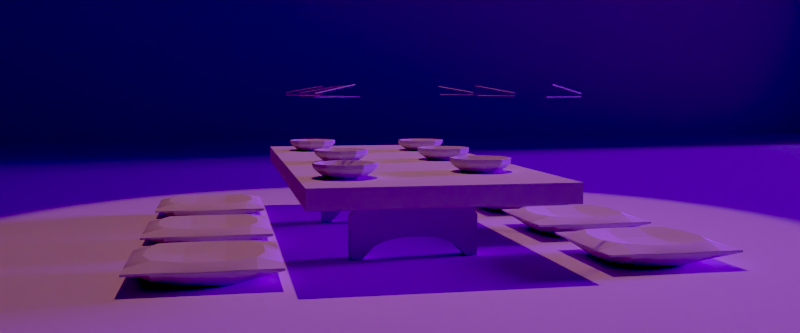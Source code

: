# Source: RenderSketchGame-RyanGreen-0715.blend  (saved by Blender 2.71.0; exported with 4.5.12 LTS)
import bpy
from mathutils import Matrix  # noqa: F401  (used for matrix-valued properties, if any)

bpy.ops.wm.read_factory_settings(use_empty=True)
scene = bpy.context.scene
scene.name = 'Scene'

# ---- collections
col_collection_1 = bpy.data.collections.new('Collection 1'); scene.collection.children.link(col_collection_1)

# ---- materials (node trees are filled in below, after node groups)
mat_material = bpy.data.materials.new('Material')
mat_material.alpha_threshold = 0.0
mat_material.roughness = 0.5
mat_material.line_color = (0.0, 0.0, 0.0, 1.0)

# ---- material node trees
mat_material.use_nodes = True; mat_material.node_tree.nodes.clear()
_N = mat_material.node_tree.nodes; _L = mat_material.node_tree.links
n0 = _N.new('ShaderNodeOutputMaterial'); n0.name = 'Material Output'; n0.location = (300, 300)
n1 = _N.new('ShaderNodeBsdfDiffuse'); n1.name = 'Diffuse BSDF'; n1.location = (10, 300)
_L.new(n1.outputs[0], n0.inputs[0])
n0.is_active_output = True

# ---- world
world_world = bpy.data.worlds.new('World'); scene.world = world_world
world_world.use_nodes = True; world_world.node_tree.nodes.clear()
_N = world_world.node_tree.nodes; _L = world_world.node_tree.links
n0 = _N.new('ShaderNodeOutputWorld'); n0.name = 'World Output'; n0.location = (300, 300)
n1 = _N.new('ShaderNodeBackground'); n1.name = 'Background'; n1.location = (10, 300)
n2 = _N.new('ShaderNodeRGB'); n2.name = 'RGB'; n2.location = (-180, 300)
n2.outputs[0].default_value = (0.2667, 0.323, 0.5, 1.0)
_L.new(n1.outputs[0], n0.inputs[0])
_L.new(n2.outputs[0], n1.inputs[0])
n0.is_active_output = True
world_world.color = (0.05088, 0.05088, 0.05088)
world_world.use_sun_shadow = False
world_world.sun_shadow_jitter_overblur = 0.0
world_world.cycles.sampling_method = 'MANUAL'
world_world.cycles.sample_map_resolution = 256

# ---- cameras
cam_camera = bpy.data.cameras.new('Camera')
cam_camera.clip_end = 100.0
cam_camera.lens = 35.0
cam_camera.sensor_width = 32.0
cam_camera.sensor_height = 18.0
cam_camera.ortho_scale = 7.314
cam_camera.dof.focus_distance = 0.0

# ---- lights
light_spot = bpy.data.lights.new('Spot', 'SPOT')
light_spot.color = (1.0, 0.4051, 0.3094)
light_spot.transmission_factor = 0.0
light_spot.energy = 1000.0
light_spot.shadow_buffer_clip_start = 0.5
light_spot.shadow_soft_size = 0.1
light_spot.shadow_maximum_resolution = 0.006
light_spot.use_absolute_resolution = True
light_spot.cycles.use_multiple_importance_sampling = False
light_lamp = bpy.data.lights.new('Lamp', 'SUN')
light_lamp.color = (0.04625, 0.004937, 0.2529)
light_lamp.transmission_factor = 0.0
light_lamp.cutoff_distance = 30.0
light_lamp.angle = 0.1993
light_lamp.energy = 30.0
light_lamp.shadow_buffer_clip_start = 1.001
light_lamp.shadow_soft_size = 0.1
light_lamp.shadow_cascade_max_distance = 1000.0
light_lamp.cycles.use_multiple_importance_sampling = False

# ---- meshes
me_cube_022 = bpy.data.meshes.new('Cube.022')
me_cube_022.from_pydata([(-1.0, -1.0, -1.0), (-1.0, 1.0, -1.0), (1.0, 1.0, -1.0), (1.0, -1.0, -1.0), (-1.0, -1.0, 1.0), (-1.0, 1.0, 1.0), (1.0, 1.0, 1.0), (1.0, -1.0, 1.0)], [], [(4, 5, 1, 0), (5, 6, 2, 1), (6, 7, 3, 2), (7, 4, 0, 3), (0, 1, 2, 3), (7, 6, 5, 4)])
me_cube_022.use_remesh_preserve_volume = False
me_cube_022.use_remesh_preserve_attributes = False
me_cube_022.use_mirror_vertex_groups = False
me_cube_022.update()
me_cube_021 = bpy.data.meshes.new('Cube.021')
me_cube_021.from_pydata([(-1.0, -1.0, -1.0), (-1.0, 1.0, -1.0), (1.0, 1.0, -1.0), (1.0, -1.0, -1.0), (-1.0, -1.0, 1.0), (-1.0, 1.0, 1.0), (1.0, 1.0, 1.0), (1.0, -1.0, 1.0)], [], [(4, 5, 1, 0), (5, 6, 2, 1), (6, 7, 3, 2), (7, 4, 0, 3), (0, 1, 2, 3), (7, 6, 5, 4)])
me_cube_021.use_remesh_preserve_volume = False
me_cube_021.use_remesh_preserve_attributes = False
me_cube_021.use_mirror_vertex_groups = False
me_cube_021.update()
me_cube_020 = bpy.data.meshes.new('Cube.020')
me_cube_020.from_pydata([(-1.0, -1.0, -1.0), (-1.0, 1.0, -1.0), (1.0, 1.0, -1.0), (1.0, -1.0, -1.0), (-1.0, -1.0, 1.0), (-1.0, 1.0, 1.0), (1.0, 1.0, 1.0), (1.0, -1.0, 1.0)], [], [(4, 5, 1, 0), (5, 6, 2, 1), (6, 7, 3, 2), (7, 4, 0, 3), (0, 1, 2, 3), (7, 6, 5, 4)])
me_cube_020.use_remesh_preserve_volume = False
me_cube_020.use_remesh_preserve_attributes = False
me_cube_020.use_mirror_vertex_groups = False
me_cube_020.update()
me_cube_019 = bpy.data.meshes.new('Cube.019')
me_cube_019.from_pydata([(-1.0, -1.0, -1.0), (-1.0, 1.0, -1.0), (1.0, 1.0, -1.0), (1.0, -1.0, -1.0), (-1.0, -1.0, 1.0), (-1.0, 1.0, 1.0), (1.0, 1.0, 1.0), (1.0, -1.0, 1.0)], [], [(4, 5, 1, 0), (5, 6, 2, 1), (6, 7, 3, 2), (7, 4, 0, 3), (0, 1, 2, 3), (7, 6, 5, 4)])
me_cube_019.use_remesh_preserve_volume = False
me_cube_019.use_remesh_preserve_attributes = False
me_cube_019.use_mirror_vertex_groups = False
me_cube_019.update()
me_cube_018 = bpy.data.meshes.new('Cube.018')
me_cube_018.from_pydata([(-1.0, -1.0, -1.0), (-1.0, 1.0, -1.0), (1.0, 1.0, -1.0), (1.0, -1.0, -1.0), (-1.0, -1.0, 1.0), (-1.0, 1.0, 1.0), (1.0, 1.0, 1.0), (1.0, -1.0, 1.0)], [], [(4, 5, 1, 0), (5, 6, 2, 1), (6, 7, 3, 2), (7, 4, 0, 3), (0, 1, 2, 3), (7, 6, 5, 4)])
me_cube_018.use_remesh_preserve_volume = False
me_cube_018.use_remesh_preserve_attributes = False
me_cube_018.use_mirror_vertex_groups = False
me_cube_018.update()
me_cube_017 = bpy.data.meshes.new('Cube.017')
me_cube_017.from_pydata([(-1.0, -1.0, -1.0), (-1.0, 1.0, -1.0), (1.0, 1.0, -1.0), (1.0, -1.0, -1.0), (-1.0, -1.0, 1.0), (-1.0, 1.0, 1.0), (1.0, 1.0, 1.0), (1.0, -1.0, 1.0)], [], [(4, 5, 1, 0), (5, 6, 2, 1), (6, 7, 3, 2), (7, 4, 0, 3), (0, 1, 2, 3), (7, 6, 5, 4)])
me_cube_017.use_remesh_preserve_volume = False
me_cube_017.use_remesh_preserve_attributes = False
me_cube_017.use_mirror_vertex_groups = False
me_cube_017.update()
me_cube_016 = bpy.data.meshes.new('Cube.016')
me_cube_016.from_pydata([(-1.0, -1.0, -1.0), (-1.0, 1.0, -1.0), (1.0, 1.0, -1.0), (1.0, -1.0, -1.0), (-1.0, -1.0, 1.0), (-1.0, 1.0, 1.0), (1.0, 1.0, 1.0), (1.0, -1.0, 1.0)], [], [(4, 5, 1, 0), (5, 6, 2, 1), (6, 7, 3, 2), (7, 4, 0, 3), (0, 1, 2, 3), (7, 6, 5, 4)])
me_cube_016.use_remesh_preserve_volume = False
me_cube_016.use_remesh_preserve_attributes = False
me_cube_016.use_mirror_vertex_groups = False
me_cube_016.update()
me_cube_015 = bpy.data.meshes.new('Cube.015')
me_cube_015.from_pydata([(-1.0, -1.0, -1.0), (-1.0, 1.0, -1.0), (1.0, 1.0, -1.0), (1.0, -1.0, -1.0), (-1.0, -1.0, 1.0), (-1.0, 1.0, 1.0), (1.0, 1.0, 1.0), (1.0, -1.0, 1.0)], [], [(4, 5, 1, 0), (5, 6, 2, 1), (6, 7, 3, 2), (7, 4, 0, 3), (0, 1, 2, 3), (7, 6, 5, 4)])
me_cube_015.use_remesh_preserve_volume = False
me_cube_015.use_remesh_preserve_attributes = False
me_cube_015.use_mirror_vertex_groups = False
me_cube_015.update()
me_cube_014 = bpy.data.meshes.new('Cube.014')
me_cube_014.from_pydata([(-1.0, -1.0, -1.0), (-1.0, 1.0, -1.0), (1.0, 1.0, -1.0), (1.0, -1.0, -1.0), (-1.0, -1.0, 1.0), (-1.0, 1.0, 1.0), (1.0, 1.0, 1.0), (1.0, -1.0, 1.0)], [], [(4, 5, 1, 0), (5, 6, 2, 1), (6, 7, 3, 2), (7, 4, 0, 3), (0, 1, 2, 3), (7, 6, 5, 4)])
me_cube_014.use_remesh_preserve_volume = False
me_cube_014.use_remesh_preserve_attributes = False
me_cube_014.use_mirror_vertex_groups = False
me_cube_014.update()
me_cube_013 = bpy.data.meshes.new('Cube.013')
me_cube_013.from_pydata([(-1.0, -1.0, -1.0), (-1.0, 1.0, -1.0), (1.0, 1.0, -1.0), (1.0, -1.0, -1.0), (-1.0, -1.0, 1.0), (-1.0, 1.0, 1.0), (1.0, 1.0, 1.0), (1.0, -1.0, 1.0)], [], [(4, 5, 1, 0), (5, 6, 2, 1), (6, 7, 3, 2), (7, 4, 0, 3), (0, 1, 2, 3), (7, 6, 5, 4)])
me_cube_013.use_remesh_preserve_volume = False
me_cube_013.use_remesh_preserve_attributes = False
me_cube_013.use_mirror_vertex_groups = False
me_cube_013.update()
me_cube_012 = bpy.data.meshes.new('Cube.012')
me_cube_012.from_pydata([(-1.0, -1.0, -1.0), (-1.0, 1.0, -1.0), (1.0, 1.0, -1.0), (1.0, -1.0, -1.0), (-1.0, -1.0, 1.0), (-1.0, 1.0, 1.0), (1.0, 1.0, 1.0), (1.0, -1.0, 1.0)], [], [(4, 5, 1, 0), (5, 6, 2, 1), (6, 7, 3, 2), (7, 4, 0, 3), (0, 1, 2, 3), (7, 6, 5, 4)])
me_cube_012.use_remesh_preserve_volume = False
me_cube_012.use_remesh_preserve_attributes = False
me_cube_012.use_mirror_vertex_groups = False
me_cube_012.update()
me_cube_011 = bpy.data.meshes.new('Cube.011')
me_cube_011.from_pydata([(-1.0, -1.0, -1.0), (-1.0, 1.0, -1.0), (1.0, 1.0, -1.0), (1.0, -1.0, -1.0), (-1.0, -1.0, 1.0), (-1.0, 1.0, 1.0), (1.0, 1.0, 1.0), (1.0, -1.0, 1.0)], [], [(4, 5, 1, 0), (5, 6, 2, 1), (6, 7, 3, 2), (7, 4, 0, 3), (0, 1, 2, 3), (7, 6, 5, 4)])
me_cube_011.use_remesh_preserve_volume = False
me_cube_011.use_remesh_preserve_attributes = False
me_cube_011.use_mirror_vertex_groups = False
me_cube_011.update()
me_cylinder_005 = bpy.data.meshes.new('Cylinder.005')
me_cylinder_005.from_pydata([(-2.639e-08, 0.6104, -0.2238), (-7.105e-15, 1.0, 0.2238), (0.33, 0.5135, -0.2238), (0.5406, 0.8413, 0.2238), (0.5552, 0.2536, -0.2238), (0.9096, 0.4154, 0.2238), (0.6041, -0.08686, -0.2238), (0.9898, -0.1423, 0.2238), (0.4613, -0.3997, -0.2238), (0.7557, -0.6549, 0.2238), (0.172, -0.5856, -0.2238), (0.2817, -0.9595, 0.2238), (-0.172, -0.5856, -0.2238), (-0.2817, -0.9595, 0.2238), (-0.4613, -0.3997, -0.2238), (-0.7557, -0.6549, 0.2238), (-0.6041, -0.08686, -0.2238), (-0.9898, -0.1423, 0.2238), (-0.5552, 0.2536, -0.2238), (-0.9096, 0.4154, 0.2238), (-0.33, 0.5135, -0.2238), (-0.5406, 0.8413, 0.2238), (-2.415e-08, 0.6435, -0.1826), (-1.863e-08, 0.725, -0.1311), (-1.167e-08, 0.8277, -0.06502), (-5.111e-09, 0.9245, 0.01267), (-7.739e-10, 0.9886, 0.09224), (-7.105e-15, 1.0, 0.1598), (0.5406, 0.8413, 0.1598), (0.5345, 0.8316, 0.09224), (0.4998, 0.7778, 0.01267), (0.4475, 0.6963, -0.06502), (0.3919, 0.6099, -0.1311), (0.3479, 0.5414, -0.1826), (0.9096, 0.4154, 0.1598), (0.8992, 0.4107, 0.09224), (0.841, 0.3841, 0.01267), (0.7529, 0.3438, -0.06502), (0.6595, 0.3012, -0.1311), (0.5854, 0.2673, -0.1826), (0.9898, -0.1423, 0.1598), (0.9785, -0.1407, 0.09224), (0.9151, -0.1316, 0.01267), (0.8192, -0.1178, -0.06502), (0.7176, -0.1032, -0.1311), (0.637, -0.09158, -0.1826), (0.7557, -0.6549, 0.1598), (0.7471, -0.6474, 0.09224), (0.6987, -0.6054, 0.01267), (0.6255, -0.542, -0.06502), (0.5479, -0.4748, -0.1311), (0.4863, -0.4214, -0.1826), (0.2817, -0.9595, 0.1598), (0.2785, -0.9485, 0.09224), (0.2605, -0.8871, 0.01267), (0.2332, -0.7941, -0.06502), (0.2042, -0.6956, -0.1311), (0.1813, -0.6174, -0.1826), (-0.2817, -0.9595, 0.1598), (-0.2785, -0.9485, 0.09224), (-0.2605, -0.8871, 0.01267), (-0.2332, -0.7941, -0.06502), (-0.2042, -0.6956, -0.1311), (-0.1813, -0.6174, -0.1826), (-0.7557, -0.6549, 0.1598), (-0.7471, -0.6474, 0.09224), (-0.6987, -0.6054, 0.01267), (-0.6255, -0.542, -0.06502), (-0.5479, -0.4748, -0.1311), (-0.4863, -0.4214, -0.1826), (-0.9898, -0.1423, 0.1598), (-0.9785, -0.1407, 0.09224), (-0.9151, -0.1316, 0.01267), (-0.8192, -0.1178, -0.06502), (-0.7176, -0.1032, -0.1311), (-0.637, -0.09158, -0.1826), (-0.9096, 0.4154, 0.1598), (-0.8992, 0.4107, 0.09224), (-0.841, 0.3841, 0.01267), (-0.7529, 0.3438, -0.06502), (-0.6595, 0.3012, -0.1311), (-0.5854, 0.2673, -0.1826), (-0.5406, 0.8413, 0.1598), (-0.5345, 0.8316, 0.09224), (-0.4998, 0.7778, 0.01267), (-0.4475, 0.6963, -0.06502), (-0.3919, 0.6099, -0.1311), (-0.3479, 0.5414, -0.1826), (-4.764e-09, 0.9201, 0.2238), (0.4974, 0.774, 0.2238), (0.8369, 0.3822, 0.2238), (0.9107, -0.1309, 0.2238), (0.6953, -0.6025, 0.2238), (0.2592, -0.8828, 0.2238), (-0.2592, -0.8828, 0.2238), (-0.6953, -0.6025, 0.2238), (-0.9107, -0.1309, 0.2238), (-0.8369, 0.3822, 0.2238), (-0.4974, 0.774, 0.2238), (-3.184e-08, 0.5945, -0.1845), (0.3214, 0.5001, -0.1845), (0.5408, 0.247, -0.1845), (0.5884, -0.0846, -0.1845), (0.4493, -0.3893, -0.1845), (0.1675, -0.5704, -0.1845), (-0.1675, -0.5704, -0.1845), (-0.4493, -0.3893, -0.1845), (-0.5884, -0.0846, -0.1845), (-0.5408, 0.247, -0.1845), (-0.3214, 0.5001, -0.1845)], [], [(27, 1, 3, 28), (28, 3, 5, 34), (34, 5, 7, 40), (40, 7, 9, 46), (46, 9, 11, 52), (52, 11, 13, 58), (58, 13, 15, 64), (64, 15, 17, 70), (70, 17, 19, 76), (1, 21, 98, 88), (82, 21, 1, 27), (76, 19, 21, 82), (0, 2, 4, 6, 8, 10, 12, 14, 16, 18, 20), (0, 22, 33, 2), (22, 23, 32, 33), (23, 24, 31, 32), (24, 25, 30, 31), (25, 26, 29, 30), (26, 27, 28, 29), (2, 33, 39, 4), (33, 32, 38, 39), (32, 31, 37, 38), (31, 30, 36, 37), (30, 29, 35, 36), (29, 28, 34, 35), (4, 39, 45, 6), (39, 38, 44, 45), (38, 37, 43, 44), (37, 36, 42, 43), (36, 35, 41, 42), (35, 34, 40, 41), (6, 45, 51, 8), (45, 44, 50, 51), (44, 43, 49, 50), (43, 42, 48, 49), (42, 41, 47, 48), (41, 40, 46, 47), (8, 51, 57, 10), (51, 50, 56, 57), (50, 49, 55, 56), (49, 48, 54, 55), (48, 47, 53, 54), (47, 46, 52, 53), (10, 57, 63, 12), (57, 56, 62, 63), (56, 55, 61, 62), (55, 54, 60, 61), (54, 53, 59, 60), (53, 52, 58, 59), (12, 63, 69, 14), (63, 62, 68, 69), (62, 61, 67, 68), (61, 60, 66, 67), (60, 59, 65, 66), (59, 58, 64, 65), (14, 69, 75, 16), (69, 68, 74, 75), (68, 67, 73, 74), (67, 66, 72, 73), (66, 65, 71, 72), (65, 64, 70, 71), (16, 75, 81, 18), (75, 74, 80, 81), (74, 73, 79, 80), (73, 72, 78, 79), (72, 71, 77, 78), (71, 70, 76, 77), (20, 87, 22, 0), (87, 86, 23, 22), (86, 85, 24, 23), (85, 84, 25, 24), (84, 83, 26, 25), (83, 82, 27, 26), (18, 81, 87, 20), (81, 80, 86, 87), (80, 79, 85, 86), (79, 78, 84, 85), (78, 77, 83, 84), (77, 76, 82, 83), (88, 98, 109, 99), (21, 19, 97, 98), (19, 17, 96, 97), (17, 15, 95, 96), (15, 13, 94, 95), (13, 11, 93, 94), (11, 9, 92, 93), (9, 7, 91, 92), (7, 5, 90, 91), (5, 3, 89, 90), (3, 1, 88, 89), (100, 99, 109, 108, 107, 106, 105, 104, 103, 102, 101), (98, 97, 108, 109), (97, 96, 107, 108), (96, 95, 106, 107), (95, 94, 105, 106), (94, 93, 104, 105), (93, 92, 103, 104), (92, 91, 102, 103), (91, 90, 101, 102), (90, 89, 100, 101), (89, 88, 99, 100)])
me_cylinder_005.use_remesh_preserve_volume = False
me_cylinder_005.use_remesh_preserve_attributes = False
me_cylinder_005.use_mirror_vertex_groups = False
me_cylinder_005.update()
me_cylinder_004 = bpy.data.meshes.new('Cylinder.004')
me_cylinder_004.from_pydata([(-2.639e-08, 0.6104, -0.2238), (-7.105e-15, 1.0, 0.2238), (0.33, 0.5135, -0.2238), (0.5406, 0.8413, 0.2238), (0.5552, 0.2536, -0.2238), (0.9096, 0.4154, 0.2238), (0.6041, -0.08686, -0.2238), (0.9898, -0.1423, 0.2238), (0.4613, -0.3997, -0.2238), (0.7557, -0.6549, 0.2238), (0.172, -0.5856, -0.2238), (0.2817, -0.9595, 0.2238), (-0.172, -0.5856, -0.2238), (-0.2817, -0.9595, 0.2238), (-0.4613, -0.3997, -0.2238), (-0.7557, -0.6549, 0.2238), (-0.6041, -0.08686, -0.2238), (-0.9898, -0.1423, 0.2238), (-0.5552, 0.2536, -0.2238), (-0.9096, 0.4154, 0.2238), (-0.33, 0.5135, -0.2238), (-0.5406, 0.8413, 0.2238), (-2.415e-08, 0.6435, -0.1826), (-1.863e-08, 0.725, -0.1311), (-1.167e-08, 0.8277, -0.06502), (-5.111e-09, 0.9245, 0.01267), (-7.739e-10, 0.9886, 0.09224), (-7.105e-15, 1.0, 0.1598), (0.5406, 0.8413, 0.1598), (0.5345, 0.8316, 0.09224), (0.4998, 0.7778, 0.01267), (0.4475, 0.6963, -0.06502), (0.3919, 0.6099, -0.1311), (0.3479, 0.5414, -0.1826), (0.9096, 0.4154, 0.1598), (0.8992, 0.4107, 0.09224), (0.841, 0.3841, 0.01267), (0.7529, 0.3438, -0.06502), (0.6595, 0.3012, -0.1311), (0.5854, 0.2673, -0.1826), (0.9898, -0.1423, 0.1598), (0.9785, -0.1407, 0.09224), (0.9151, -0.1316, 0.01267), (0.8192, -0.1178, -0.06502), (0.7176, -0.1032, -0.1311), (0.637, -0.09158, -0.1826), (0.7557, -0.6549, 0.1598), (0.7471, -0.6474, 0.09224), (0.6987, -0.6054, 0.01267), (0.6255, -0.542, -0.06502), (0.5479, -0.4748, -0.1311), (0.4863, -0.4214, -0.1826), (0.2817, -0.9595, 0.1598), (0.2785, -0.9485, 0.09224), (0.2605, -0.8871, 0.01267), (0.2332, -0.7941, -0.06502), (0.2042, -0.6956, -0.1311), (0.1813, -0.6174, -0.1826), (-0.2817, -0.9595, 0.1598), (-0.2785, -0.9485, 0.09224), (-0.2605, -0.8871, 0.01267), (-0.2332, -0.7941, -0.06502), (-0.2042, -0.6956, -0.1311), (-0.1813, -0.6174, -0.1826), (-0.7557, -0.6549, 0.1598), (-0.7471, -0.6474, 0.09224), (-0.6987, -0.6054, 0.01267), (-0.6255, -0.542, -0.06502), (-0.5479, -0.4748, -0.1311), (-0.4863, -0.4214, -0.1826), (-0.9898, -0.1423, 0.1598), (-0.9785, -0.1407, 0.09224), (-0.9151, -0.1316, 0.01267), (-0.8192, -0.1178, -0.06502), (-0.7176, -0.1032, -0.1311), (-0.637, -0.09158, -0.1826), (-0.9096, 0.4154, 0.1598), (-0.8992, 0.4107, 0.09224), (-0.841, 0.3841, 0.01267), (-0.7529, 0.3438, -0.06502), (-0.6595, 0.3012, -0.1311), (-0.5854, 0.2673, -0.1826), (-0.5406, 0.8413, 0.1598), (-0.5345, 0.8316, 0.09224), (-0.4998, 0.7778, 0.01267), (-0.4475, 0.6963, -0.06502), (-0.3919, 0.6099, -0.1311), (-0.3479, 0.5414, -0.1826), (-4.764e-09, 0.9201, 0.2238), (0.4974, 0.774, 0.2238), (0.8369, 0.3822, 0.2238), (0.9107, -0.1309, 0.2238), (0.6953, -0.6025, 0.2238), (0.2592, -0.8828, 0.2238), (-0.2592, -0.8828, 0.2238), (-0.6953, -0.6025, 0.2238), (-0.9107, -0.1309, 0.2238), (-0.8369, 0.3822, 0.2238), (-0.4974, 0.774, 0.2238), (-3.184e-08, 0.5945, -0.1845), (0.3214, 0.5001, -0.1845), (0.5408, 0.247, -0.1845), (0.5884, -0.0846, -0.1845), (0.4493, -0.3893, -0.1845), (0.1675, -0.5704, -0.1845), (-0.1675, -0.5704, -0.1845), (-0.4493, -0.3893, -0.1845), (-0.5884, -0.0846, -0.1845), (-0.5408, 0.247, -0.1845), (-0.3214, 0.5001, -0.1845)], [], [(27, 1, 3, 28), (28, 3, 5, 34), (34, 5, 7, 40), (40, 7, 9, 46), (46, 9, 11, 52), (52, 11, 13, 58), (58, 13, 15, 64), (64, 15, 17, 70), (70, 17, 19, 76), (1, 21, 98, 88), (82, 21, 1, 27), (76, 19, 21, 82), (0, 2, 4, 6, 8, 10, 12, 14, 16, 18, 20), (0, 22, 33, 2), (22, 23, 32, 33), (23, 24, 31, 32), (24, 25, 30, 31), (25, 26, 29, 30), (26, 27, 28, 29), (2, 33, 39, 4), (33, 32, 38, 39), (32, 31, 37, 38), (31, 30, 36, 37), (30, 29, 35, 36), (29, 28, 34, 35), (4, 39, 45, 6), (39, 38, 44, 45), (38, 37, 43, 44), (37, 36, 42, 43), (36, 35, 41, 42), (35, 34, 40, 41), (6, 45, 51, 8), (45, 44, 50, 51), (44, 43, 49, 50), (43, 42, 48, 49), (42, 41, 47, 48), (41, 40, 46, 47), (8, 51, 57, 10), (51, 50, 56, 57), (50, 49, 55, 56), (49, 48, 54, 55), (48, 47, 53, 54), (47, 46, 52, 53), (10, 57, 63, 12), (57, 56, 62, 63), (56, 55, 61, 62), (55, 54, 60, 61), (54, 53, 59, 60), (53, 52, 58, 59), (12, 63, 69, 14), (63, 62, 68, 69), (62, 61, 67, 68), (61, 60, 66, 67), (60, 59, 65, 66), (59, 58, 64, 65), (14, 69, 75, 16), (69, 68, 74, 75), (68, 67, 73, 74), (67, 66, 72, 73), (66, 65, 71, 72), (65, 64, 70, 71), (16, 75, 81, 18), (75, 74, 80, 81), (74, 73, 79, 80), (73, 72, 78, 79), (72, 71, 77, 78), (71, 70, 76, 77), (20, 87, 22, 0), (87, 86, 23, 22), (86, 85, 24, 23), (85, 84, 25, 24), (84, 83, 26, 25), (83, 82, 27, 26), (18, 81, 87, 20), (81, 80, 86, 87), (80, 79, 85, 86), (79, 78, 84, 85), (78, 77, 83, 84), (77, 76, 82, 83), (88, 98, 109, 99), (21, 19, 97, 98), (19, 17, 96, 97), (17, 15, 95, 96), (15, 13, 94, 95), (13, 11, 93, 94), (11, 9, 92, 93), (9, 7, 91, 92), (7, 5, 90, 91), (5, 3, 89, 90), (3, 1, 88, 89), (100, 99, 109, 108, 107, 106, 105, 104, 103, 102, 101), (98, 97, 108, 109), (97, 96, 107, 108), (96, 95, 106, 107), (95, 94, 105, 106), (94, 93, 104, 105), (93, 92, 103, 104), (92, 91, 102, 103), (91, 90, 101, 102), (90, 89, 100, 101), (89, 88, 99, 100)])
me_cylinder_004.use_remesh_preserve_volume = False
me_cylinder_004.use_remesh_preserve_attributes = False
me_cylinder_004.use_mirror_vertex_groups = False
me_cylinder_004.update()
me_cylinder_003 = bpy.data.meshes.new('Cylinder.003')
me_cylinder_003.from_pydata([(-2.639e-08, 0.6104, -0.2238), (-7.105e-15, 1.0, 0.2238), (0.33, 0.5135, -0.2238), (0.5406, 0.8413, 0.2238), (0.5552, 0.2536, -0.2238), (0.9096, 0.4154, 0.2238), (0.6041, -0.08686, -0.2238), (0.9898, -0.1423, 0.2238), (0.4613, -0.3997, -0.2238), (0.7557, -0.6549, 0.2238), (0.172, -0.5856, -0.2238), (0.2817, -0.9595, 0.2238), (-0.172, -0.5856, -0.2238), (-0.2817, -0.9595, 0.2238), (-0.4613, -0.3997, -0.2238), (-0.7557, -0.6549, 0.2238), (-0.6041, -0.08686, -0.2238), (-0.9898, -0.1423, 0.2238), (-0.5552, 0.2536, -0.2238), (-0.9096, 0.4154, 0.2238), (-0.33, 0.5135, -0.2238), (-0.5406, 0.8413, 0.2238), (-2.415e-08, 0.6435, -0.1826), (-1.863e-08, 0.725, -0.1311), (-1.167e-08, 0.8277, -0.06502), (-5.111e-09, 0.9245, 0.01267), (-7.739e-10, 0.9886, 0.09224), (-7.105e-15, 1.0, 0.1598), (0.5406, 0.8413, 0.1598), (0.5345, 0.8316, 0.09224), (0.4998, 0.7778, 0.01267), (0.4475, 0.6963, -0.06502), (0.3919, 0.6099, -0.1311), (0.3479, 0.5414, -0.1826), (0.9096, 0.4154, 0.1598), (0.8992, 0.4107, 0.09224), (0.841, 0.3841, 0.01267), (0.7529, 0.3438, -0.06502), (0.6595, 0.3012, -0.1311), (0.5854, 0.2673, -0.1826), (0.9898, -0.1423, 0.1598), (0.9785, -0.1407, 0.09224), (0.9151, -0.1316, 0.01267), (0.8192, -0.1178, -0.06502), (0.7176, -0.1032, -0.1311), (0.637, -0.09158, -0.1826), (0.7557, -0.6549, 0.1598), (0.7471, -0.6474, 0.09224), (0.6987, -0.6054, 0.01267), (0.6255, -0.542, -0.06502), (0.5479, -0.4748, -0.1311), (0.4863, -0.4214, -0.1826), (0.2817, -0.9595, 0.1598), (0.2785, -0.9485, 0.09224), (0.2605, -0.8871, 0.01267), (0.2332, -0.7941, -0.06502), (0.2042, -0.6956, -0.1311), (0.1813, -0.6174, -0.1826), (-0.2817, -0.9595, 0.1598), (-0.2785, -0.9485, 0.09224), (-0.2605, -0.8871, 0.01267), (-0.2332, -0.7941, -0.06502), (-0.2042, -0.6956, -0.1311), (-0.1813, -0.6174, -0.1826), (-0.7557, -0.6549, 0.1598), (-0.7471, -0.6474, 0.09224), (-0.6987, -0.6054, 0.01267), (-0.6255, -0.542, -0.06502), (-0.5479, -0.4748, -0.1311), (-0.4863, -0.4214, -0.1826), (-0.9898, -0.1423, 0.1598), (-0.9785, -0.1407, 0.09224), (-0.9151, -0.1316, 0.01267), (-0.8192, -0.1178, -0.06502), (-0.7176, -0.1032, -0.1311), (-0.637, -0.09158, -0.1826), (-0.9096, 0.4154, 0.1598), (-0.8992, 0.4107, 0.09224), (-0.841, 0.3841, 0.01267), (-0.7529, 0.3438, -0.06502), (-0.6595, 0.3012, -0.1311), (-0.5854, 0.2673, -0.1826), (-0.5406, 0.8413, 0.1598), (-0.5345, 0.8316, 0.09224), (-0.4998, 0.7778, 0.01267), (-0.4475, 0.6963, -0.06502), (-0.3919, 0.6099, -0.1311), (-0.3479, 0.5414, -0.1826), (-4.764e-09, 0.9201, 0.2238), (0.4974, 0.774, 0.2238), (0.8369, 0.3822, 0.2238), (0.9107, -0.1309, 0.2238), (0.6953, -0.6025, 0.2238), (0.2592, -0.8828, 0.2238), (-0.2592, -0.8828, 0.2238), (-0.6953, -0.6025, 0.2238), (-0.9107, -0.1309, 0.2238), (-0.8369, 0.3822, 0.2238), (-0.4974, 0.774, 0.2238), (-3.184e-08, 0.5945, -0.1845), (0.3214, 0.5001, -0.1845), (0.5408, 0.247, -0.1845), (0.5884, -0.0846, -0.1845), (0.4493, -0.3893, -0.1845), (0.1675, -0.5704, -0.1845), (-0.1675, -0.5704, -0.1845), (-0.4493, -0.3893, -0.1845), (-0.5884, -0.0846, -0.1845), (-0.5408, 0.247, -0.1845), (-0.3214, 0.5001, -0.1845)], [], [(27, 1, 3, 28), (28, 3, 5, 34), (34, 5, 7, 40), (40, 7, 9, 46), (46, 9, 11, 52), (52, 11, 13, 58), (58, 13, 15, 64), (64, 15, 17, 70), (70, 17, 19, 76), (1, 21, 98, 88), (82, 21, 1, 27), (76, 19, 21, 82), (0, 2, 4, 6, 8, 10, 12, 14, 16, 18, 20), (0, 22, 33, 2), (22, 23, 32, 33), (23, 24, 31, 32), (24, 25, 30, 31), (25, 26, 29, 30), (26, 27, 28, 29), (2, 33, 39, 4), (33, 32, 38, 39), (32, 31, 37, 38), (31, 30, 36, 37), (30, 29, 35, 36), (29, 28, 34, 35), (4, 39, 45, 6), (39, 38, 44, 45), (38, 37, 43, 44), (37, 36, 42, 43), (36, 35, 41, 42), (35, 34, 40, 41), (6, 45, 51, 8), (45, 44, 50, 51), (44, 43, 49, 50), (43, 42, 48, 49), (42, 41, 47, 48), (41, 40, 46, 47), (8, 51, 57, 10), (51, 50, 56, 57), (50, 49, 55, 56), (49, 48, 54, 55), (48, 47, 53, 54), (47, 46, 52, 53), (10, 57, 63, 12), (57, 56, 62, 63), (56, 55, 61, 62), (55, 54, 60, 61), (54, 53, 59, 60), (53, 52, 58, 59), (12, 63, 69, 14), (63, 62, 68, 69), (62, 61, 67, 68), (61, 60, 66, 67), (60, 59, 65, 66), (59, 58, 64, 65), (14, 69, 75, 16), (69, 68, 74, 75), (68, 67, 73, 74), (67, 66, 72, 73), (66, 65, 71, 72), (65, 64, 70, 71), (16, 75, 81, 18), (75, 74, 80, 81), (74, 73, 79, 80), (73, 72, 78, 79), (72, 71, 77, 78), (71, 70, 76, 77), (20, 87, 22, 0), (87, 86, 23, 22), (86, 85, 24, 23), (85, 84, 25, 24), (84, 83, 26, 25), (83, 82, 27, 26), (18, 81, 87, 20), (81, 80, 86, 87), (80, 79, 85, 86), (79, 78, 84, 85), (78, 77, 83, 84), (77, 76, 82, 83), (88, 98, 109, 99), (21, 19, 97, 98), (19, 17, 96, 97), (17, 15, 95, 96), (15, 13, 94, 95), (13, 11, 93, 94), (11, 9, 92, 93), (9, 7, 91, 92), (7, 5, 90, 91), (5, 3, 89, 90), (3, 1, 88, 89), (100, 99, 109, 108, 107, 106, 105, 104, 103, 102, 101), (98, 97, 108, 109), (97, 96, 107, 108), (96, 95, 106, 107), (95, 94, 105, 106), (94, 93, 104, 105), (93, 92, 103, 104), (92, 91, 102, 103), (91, 90, 101, 102), (90, 89, 100, 101), (89, 88, 99, 100)])
me_cylinder_003.use_remesh_preserve_volume = False
me_cylinder_003.use_remesh_preserve_attributes = False
me_cylinder_003.use_mirror_vertex_groups = False
me_cylinder_003.update()
me_cylinder_002 = bpy.data.meshes.new('Cylinder.002')
me_cylinder_002.from_pydata([(-2.639e-08, 0.6104, -0.2238), (-7.105e-15, 1.0, 0.2238), (0.33, 0.5135, -0.2238), (0.5406, 0.8413, 0.2238), (0.5552, 0.2536, -0.2238), (0.9096, 0.4154, 0.2238), (0.6041, -0.08686, -0.2238), (0.9898, -0.1423, 0.2238), (0.4613, -0.3997, -0.2238), (0.7557, -0.6549, 0.2238), (0.172, -0.5856, -0.2238), (0.2817, -0.9595, 0.2238), (-0.172, -0.5856, -0.2238), (-0.2817, -0.9595, 0.2238), (-0.4613, -0.3997, -0.2238), (-0.7557, -0.6549, 0.2238), (-0.6041, -0.08686, -0.2238), (-0.9898, -0.1423, 0.2238), (-0.5552, 0.2536, -0.2238), (-0.9096, 0.4154, 0.2238), (-0.33, 0.5135, -0.2238), (-0.5406, 0.8413, 0.2238), (-2.415e-08, 0.6435, -0.1826), (-1.863e-08, 0.725, -0.1311), (-1.167e-08, 0.8277, -0.06502), (-5.111e-09, 0.9245, 0.01267), (-7.739e-10, 0.9886, 0.09224), (-7.105e-15, 1.0, 0.1598), (0.5406, 0.8413, 0.1598), (0.5345, 0.8316, 0.09224), (0.4998, 0.7778, 0.01267), (0.4475, 0.6963, -0.06502), (0.3919, 0.6099, -0.1311), (0.3479, 0.5414, -0.1826), (0.9096, 0.4154, 0.1598), (0.8992, 0.4107, 0.09224), (0.841, 0.3841, 0.01267), (0.7529, 0.3438, -0.06502), (0.6595, 0.3012, -0.1311), (0.5854, 0.2673, -0.1826), (0.9898, -0.1423, 0.1598), (0.9785, -0.1407, 0.09224), (0.9151, -0.1316, 0.01267), (0.8192, -0.1178, -0.06502), (0.7176, -0.1032, -0.1311), (0.637, -0.09158, -0.1826), (0.7557, -0.6549, 0.1598), (0.7471, -0.6474, 0.09224), (0.6987, -0.6054, 0.01267), (0.6255, -0.542, -0.06502), (0.5479, -0.4748, -0.1311), (0.4863, -0.4214, -0.1826), (0.2817, -0.9595, 0.1598), (0.2785, -0.9485, 0.09224), (0.2605, -0.8871, 0.01267), (0.2332, -0.7941, -0.06502), (0.2042, -0.6956, -0.1311), (0.1813, -0.6174, -0.1826), (-0.2817, -0.9595, 0.1598), (-0.2785, -0.9485, 0.09224), (-0.2605, -0.8871, 0.01267), (-0.2332, -0.7941, -0.06502), (-0.2042, -0.6956, -0.1311), (-0.1813, -0.6174, -0.1826), (-0.7557, -0.6549, 0.1598), (-0.7471, -0.6474, 0.09224), (-0.6987, -0.6054, 0.01267), (-0.6255, -0.542, -0.06502), (-0.5479, -0.4748, -0.1311), (-0.4863, -0.4214, -0.1826), (-0.9898, -0.1423, 0.1598), (-0.9785, -0.1407, 0.09224), (-0.9151, -0.1316, 0.01267), (-0.8192, -0.1178, -0.06502), (-0.7176, -0.1032, -0.1311), (-0.637, -0.09158, -0.1826), (-0.9096, 0.4154, 0.1598), (-0.8992, 0.4107, 0.09224), (-0.841, 0.3841, 0.01267), (-0.7529, 0.3438, -0.06502), (-0.6595, 0.3012, -0.1311), (-0.5854, 0.2673, -0.1826), (-0.5406, 0.8413, 0.1598), (-0.5345, 0.8316, 0.09224), (-0.4998, 0.7778, 0.01267), (-0.4475, 0.6963, -0.06502), (-0.3919, 0.6099, -0.1311), (-0.3479, 0.5414, -0.1826), (-4.764e-09, 0.9201, 0.2238), (0.4974, 0.774, 0.2238), (0.8369, 0.3822, 0.2238), (0.9107, -0.1309, 0.2238), (0.6953, -0.6025, 0.2238), (0.2592, -0.8828, 0.2238), (-0.2592, -0.8828, 0.2238), (-0.6953, -0.6025, 0.2238), (-0.9107, -0.1309, 0.2238), (-0.8369, 0.3822, 0.2238), (-0.4974, 0.774, 0.2238), (-3.184e-08, 0.5945, -0.1845), (0.3214, 0.5001, -0.1845), (0.5408, 0.247, -0.1845), (0.5884, -0.0846, -0.1845), (0.4493, -0.3893, -0.1845), (0.1675, -0.5704, -0.1845), (-0.1675, -0.5704, -0.1845), (-0.4493, -0.3893, -0.1845), (-0.5884, -0.0846, -0.1845), (-0.5408, 0.247, -0.1845), (-0.3214, 0.5001, -0.1845)], [], [(27, 1, 3, 28), (28, 3, 5, 34), (34, 5, 7, 40), (40, 7, 9, 46), (46, 9, 11, 52), (52, 11, 13, 58), (58, 13, 15, 64), (64, 15, 17, 70), (70, 17, 19, 76), (1, 21, 98, 88), (82, 21, 1, 27), (76, 19, 21, 82), (0, 2, 4, 6, 8, 10, 12, 14, 16, 18, 20), (0, 22, 33, 2), (22, 23, 32, 33), (23, 24, 31, 32), (24, 25, 30, 31), (25, 26, 29, 30), (26, 27, 28, 29), (2, 33, 39, 4), (33, 32, 38, 39), (32, 31, 37, 38), (31, 30, 36, 37), (30, 29, 35, 36), (29, 28, 34, 35), (4, 39, 45, 6), (39, 38, 44, 45), (38, 37, 43, 44), (37, 36, 42, 43), (36, 35, 41, 42), (35, 34, 40, 41), (6, 45, 51, 8), (45, 44, 50, 51), (44, 43, 49, 50), (43, 42, 48, 49), (42, 41, 47, 48), (41, 40, 46, 47), (8, 51, 57, 10), (51, 50, 56, 57), (50, 49, 55, 56), (49, 48, 54, 55), (48, 47, 53, 54), (47, 46, 52, 53), (10, 57, 63, 12), (57, 56, 62, 63), (56, 55, 61, 62), (55, 54, 60, 61), (54, 53, 59, 60), (53, 52, 58, 59), (12, 63, 69, 14), (63, 62, 68, 69), (62, 61, 67, 68), (61, 60, 66, 67), (60, 59, 65, 66), (59, 58, 64, 65), (14, 69, 75, 16), (69, 68, 74, 75), (68, 67, 73, 74), (67, 66, 72, 73), (66, 65, 71, 72), (65, 64, 70, 71), (16, 75, 81, 18), (75, 74, 80, 81), (74, 73, 79, 80), (73, 72, 78, 79), (72, 71, 77, 78), (71, 70, 76, 77), (20, 87, 22, 0), (87, 86, 23, 22), (86, 85, 24, 23), (85, 84, 25, 24), (84, 83, 26, 25), (83, 82, 27, 26), (18, 81, 87, 20), (81, 80, 86, 87), (80, 79, 85, 86), (79, 78, 84, 85), (78, 77, 83, 84), (77, 76, 82, 83), (88, 98, 109, 99), (21, 19, 97, 98), (19, 17, 96, 97), (17, 15, 95, 96), (15, 13, 94, 95), (13, 11, 93, 94), (11, 9, 92, 93), (9, 7, 91, 92), (7, 5, 90, 91), (5, 3, 89, 90), (3, 1, 88, 89), (100, 99, 109, 108, 107, 106, 105, 104, 103, 102, 101), (98, 97, 108, 109), (97, 96, 107, 108), (96, 95, 106, 107), (95, 94, 105, 106), (94, 93, 104, 105), (93, 92, 103, 104), (92, 91, 102, 103), (91, 90, 101, 102), (90, 89, 100, 101), (89, 88, 99, 100)])
me_cylinder_002.use_remesh_preserve_volume = False
me_cylinder_002.use_remesh_preserve_attributes = False
me_cylinder_002.use_mirror_vertex_groups = False
me_cylinder_002.update()
me_cylinder_001 = bpy.data.meshes.new('Cylinder.001')
me_cylinder_001.from_pydata([(-2.639e-08, 0.6104, -0.2238), (-7.105e-15, 1.0, 0.2238), (0.33, 0.5135, -0.2238), (0.5406, 0.8413, 0.2238), (0.5552, 0.2536, -0.2238), (0.9096, 0.4154, 0.2238), (0.6041, -0.08686, -0.2238), (0.9898, -0.1423, 0.2238), (0.4613, -0.3997, -0.2238), (0.7557, -0.6549, 0.2238), (0.172, -0.5856, -0.2238), (0.2817, -0.9595, 0.2238), (-0.172, -0.5856, -0.2238), (-0.2817, -0.9595, 0.2238), (-0.4613, -0.3997, -0.2238), (-0.7557, -0.6549, 0.2238), (-0.6041, -0.08686, -0.2238), (-0.9898, -0.1423, 0.2238), (-0.5552, 0.2536, -0.2238), (-0.9096, 0.4154, 0.2238), (-0.33, 0.5135, -0.2238), (-0.5406, 0.8413, 0.2238), (-2.415e-08, 0.6435, -0.1826), (-1.863e-08, 0.725, -0.1311), (-1.167e-08, 0.8277, -0.06502), (-5.111e-09, 0.9245, 0.01267), (-7.739e-10, 0.9886, 0.09224), (-7.105e-15, 1.0, 0.1598), (0.5406, 0.8413, 0.1598), (0.5345, 0.8316, 0.09224), (0.4998, 0.7778, 0.01267), (0.4475, 0.6963, -0.06502), (0.3919, 0.6099, -0.1311), (0.3479, 0.5414, -0.1826), (0.9096, 0.4154, 0.1598), (0.8992, 0.4107, 0.09224), (0.841, 0.3841, 0.01267), (0.7529, 0.3438, -0.06502), (0.6595, 0.3012, -0.1311), (0.5854, 0.2673, -0.1826), (0.9898, -0.1423, 0.1598), (0.9785, -0.1407, 0.09224), (0.9151, -0.1316, 0.01267), (0.8192, -0.1178, -0.06502), (0.7176, -0.1032, -0.1311), (0.637, -0.09158, -0.1826), (0.7557, -0.6549, 0.1598), (0.7471, -0.6474, 0.09224), (0.6987, -0.6054, 0.01267), (0.6255, -0.542, -0.06502), (0.5479, -0.4748, -0.1311), (0.4863, -0.4214, -0.1826), (0.2817, -0.9595, 0.1598), (0.2785, -0.9485, 0.09224), (0.2605, -0.8871, 0.01267), (0.2332, -0.7941, -0.06502), (0.2042, -0.6956, -0.1311), (0.1813, -0.6174, -0.1826), (-0.2817, -0.9595, 0.1598), (-0.2785, -0.9485, 0.09224), (-0.2605, -0.8871, 0.01267), (-0.2332, -0.7941, -0.06502), (-0.2042, -0.6956, -0.1311), (-0.1813, -0.6174, -0.1826), (-0.7557, -0.6549, 0.1598), (-0.7471, -0.6474, 0.09224), (-0.6987, -0.6054, 0.01267), (-0.6255, -0.542, -0.06502), (-0.5479, -0.4748, -0.1311), (-0.4863, -0.4214, -0.1826), (-0.9898, -0.1423, 0.1598), (-0.9785, -0.1407, 0.09224), (-0.9151, -0.1316, 0.01267), (-0.8192, -0.1178, -0.06502), (-0.7176, -0.1032, -0.1311), (-0.637, -0.09158, -0.1826), (-0.9096, 0.4154, 0.1598), (-0.8992, 0.4107, 0.09224), (-0.841, 0.3841, 0.01267), (-0.7529, 0.3438, -0.06502), (-0.6595, 0.3012, -0.1311), (-0.5854, 0.2673, -0.1826), (-0.5406, 0.8413, 0.1598), (-0.5345, 0.8316, 0.09224), (-0.4998, 0.7778, 0.01267), (-0.4475, 0.6963, -0.06502), (-0.3919, 0.6099, -0.1311), (-0.3479, 0.5414, -0.1826), (-4.764e-09, 0.9201, 0.2238), (0.4974, 0.774, 0.2238), (0.8369, 0.3822, 0.2238), (0.9107, -0.1309, 0.2238), (0.6953, -0.6025, 0.2238), (0.2592, -0.8828, 0.2238), (-0.2592, -0.8828, 0.2238), (-0.6953, -0.6025, 0.2238), (-0.9107, -0.1309, 0.2238), (-0.8369, 0.3822, 0.2238), (-0.4974, 0.774, 0.2238), (-3.184e-08, 0.5945, -0.1845), (0.3214, 0.5001, -0.1845), (0.5408, 0.247, -0.1845), (0.5884, -0.0846, -0.1845), (0.4493, -0.3893, -0.1845), (0.1675, -0.5704, -0.1845), (-0.1675, -0.5704, -0.1845), (-0.4493, -0.3893, -0.1845), (-0.5884, -0.0846, -0.1845), (-0.5408, 0.247, -0.1845), (-0.3214, 0.5001, -0.1845)], [], [(27, 1, 3, 28), (28, 3, 5, 34), (34, 5, 7, 40), (40, 7, 9, 46), (46, 9, 11, 52), (52, 11, 13, 58), (58, 13, 15, 64), (64, 15, 17, 70), (70, 17, 19, 76), (1, 21, 98, 88), (82, 21, 1, 27), (76, 19, 21, 82), (0, 2, 4, 6, 8, 10, 12, 14, 16, 18, 20), (0, 22, 33, 2), (22, 23, 32, 33), (23, 24, 31, 32), (24, 25, 30, 31), (25, 26, 29, 30), (26, 27, 28, 29), (2, 33, 39, 4), (33, 32, 38, 39), (32, 31, 37, 38), (31, 30, 36, 37), (30, 29, 35, 36), (29, 28, 34, 35), (4, 39, 45, 6), (39, 38, 44, 45), (38, 37, 43, 44), (37, 36, 42, 43), (36, 35, 41, 42), (35, 34, 40, 41), (6, 45, 51, 8), (45, 44, 50, 51), (44, 43, 49, 50), (43, 42, 48, 49), (42, 41, 47, 48), (41, 40, 46, 47), (8, 51, 57, 10), (51, 50, 56, 57), (50, 49, 55, 56), (49, 48, 54, 55), (48, 47, 53, 54), (47, 46, 52, 53), (10, 57, 63, 12), (57, 56, 62, 63), (56, 55, 61, 62), (55, 54, 60, 61), (54, 53, 59, 60), (53, 52, 58, 59), (12, 63, 69, 14), (63, 62, 68, 69), (62, 61, 67, 68), (61, 60, 66, 67), (60, 59, 65, 66), (59, 58, 64, 65), (14, 69, 75, 16), (69, 68, 74, 75), (68, 67, 73, 74), (67, 66, 72, 73), (66, 65, 71, 72), (65, 64, 70, 71), (16, 75, 81, 18), (75, 74, 80, 81), (74, 73, 79, 80), (73, 72, 78, 79), (72, 71, 77, 78), (71, 70, 76, 77), (20, 87, 22, 0), (87, 86, 23, 22), (86, 85, 24, 23), (85, 84, 25, 24), (84, 83, 26, 25), (83, 82, 27, 26), (18, 81, 87, 20), (81, 80, 86, 87), (80, 79, 85, 86), (79, 78, 84, 85), (78, 77, 83, 84), (77, 76, 82, 83), (88, 98, 109, 99), (21, 19, 97, 98), (19, 17, 96, 97), (17, 15, 95, 96), (15, 13, 94, 95), (13, 11, 93, 94), (11, 9, 92, 93), (9, 7, 91, 92), (7, 5, 90, 91), (5, 3, 89, 90), (3, 1, 88, 89), (100, 99, 109, 108, 107, 106, 105, 104, 103, 102, 101), (98, 97, 108, 109), (97, 96, 107, 108), (96, 95, 106, 107), (95, 94, 105, 106), (94, 93, 104, 105), (93, 92, 103, 104), (92, 91, 102, 103), (91, 90, 101, 102), (90, 89, 100, 101), (89, 88, 99, 100)])
me_cylinder_001.use_remesh_preserve_volume = False
me_cylinder_001.use_remesh_preserve_attributes = False
me_cylinder_001.use_mirror_vertex_groups = False
me_cylinder_001.update()
me_cylinder = bpy.data.meshes.new('Cylinder')
me_cylinder.from_pydata([(-2.639e-08, 0.6104, -0.2238), (-7.105e-15, 1.0, 0.2238), (0.33, 0.5135, -0.2238), (0.5406, 0.8413, 0.2238), (0.5552, 0.2536, -0.2238), (0.9096, 0.4154, 0.2238), (0.6041, -0.08686, -0.2238), (0.9898, -0.1423, 0.2238), (0.4613, -0.3997, -0.2238), (0.7557, -0.6549, 0.2238), (0.172, -0.5856, -0.2238), (0.2817, -0.9595, 0.2238), (-0.172, -0.5856, -0.2238), (-0.2817, -0.9595, 0.2238), (-0.4613, -0.3997, -0.2238), (-0.7557, -0.6549, 0.2238), (-0.6041, -0.08686, -0.2238), (-0.9898, -0.1423, 0.2238), (-0.5552, 0.2536, -0.2238), (-0.9096, 0.4154, 0.2238), (-0.33, 0.5135, -0.2238), (-0.5406, 0.8413, 0.2238), (-2.415e-08, 0.6435, -0.1826), (-1.863e-08, 0.725, -0.1311), (-1.167e-08, 0.8277, -0.06502), (-5.111e-09, 0.9245, 0.01267), (-7.739e-10, 0.9886, 0.09224), (-7.105e-15, 1.0, 0.1598), (0.5406, 0.8413, 0.1598), (0.5345, 0.8316, 0.09224), (0.4998, 0.7778, 0.01267), (0.4475, 0.6963, -0.06502), (0.3919, 0.6099, -0.1311), (0.3479, 0.5414, -0.1826), (0.9096, 0.4154, 0.1598), (0.8992, 0.4107, 0.09224), (0.841, 0.3841, 0.01267), (0.7529, 0.3438, -0.06502), (0.6595, 0.3012, -0.1311), (0.5854, 0.2673, -0.1826), (0.9898, -0.1423, 0.1598), (0.9785, -0.1407, 0.09224), (0.9151, -0.1316, 0.01267), (0.8192, -0.1178, -0.06502), (0.7176, -0.1032, -0.1311), (0.637, -0.09158, -0.1826), (0.7557, -0.6549, 0.1598), (0.7471, -0.6474, 0.09224), (0.6987, -0.6054, 0.01267), (0.6255, -0.542, -0.06502), (0.5479, -0.4748, -0.1311), (0.4863, -0.4214, -0.1826), (0.2817, -0.9595, 0.1598), (0.2785, -0.9485, 0.09224), (0.2605, -0.8871, 0.01267), (0.2332, -0.7941, -0.06502), (0.2042, -0.6956, -0.1311), (0.1813, -0.6174, -0.1826), (-0.2817, -0.9595, 0.1598), (-0.2785, -0.9485, 0.09224), (-0.2605, -0.8871, 0.01267), (-0.2332, -0.7941, -0.06502), (-0.2042, -0.6956, -0.1311), (-0.1813, -0.6174, -0.1826), (-0.7557, -0.6549, 0.1598), (-0.7471, -0.6474, 0.09224), (-0.6987, -0.6054, 0.01267), (-0.6255, -0.542, -0.06502), (-0.5479, -0.4748, -0.1311), (-0.4863, -0.4214, -0.1826), (-0.9898, -0.1423, 0.1598), (-0.9785, -0.1407, 0.09224), (-0.9151, -0.1316, 0.01267), (-0.8192, -0.1178, -0.06502), (-0.7176, -0.1032, -0.1311), (-0.637, -0.09158, -0.1826), (-0.9096, 0.4154, 0.1598), (-0.8992, 0.4107, 0.09224), (-0.841, 0.3841, 0.01267), (-0.7529, 0.3438, -0.06502), (-0.6595, 0.3012, -0.1311), (-0.5854, 0.2673, -0.1826), (-0.5406, 0.8413, 0.1598), (-0.5345, 0.8316, 0.09224), (-0.4998, 0.7778, 0.01267), (-0.4475, 0.6963, -0.06502), (-0.3919, 0.6099, -0.1311), (-0.3479, 0.5414, -0.1826), (-4.764e-09, 0.9201, 0.2238), (0.4974, 0.774, 0.2238), (0.8369, 0.3822, 0.2238), (0.9107, -0.1309, 0.2238), (0.6953, -0.6025, 0.2238), (0.2592, -0.8828, 0.2238), (-0.2592, -0.8828, 0.2238), (-0.6953, -0.6025, 0.2238), (-0.9107, -0.1309, 0.2238), (-0.8369, 0.3822, 0.2238), (-0.4974, 0.774, 0.2238), (-3.184e-08, 0.5945, -0.1845), (0.3214, 0.5001, -0.1845), (0.5408, 0.247, -0.1845), (0.5884, -0.0846, -0.1845), (0.4493, -0.3893, -0.1845), (0.1675, -0.5704, -0.1845), (-0.1675, -0.5704, -0.1845), (-0.4493, -0.3893, -0.1845), (-0.5884, -0.0846, -0.1845), (-0.5408, 0.247, -0.1845), (-0.3214, 0.5001, -0.1845)], [], [(27, 1, 3, 28), (28, 3, 5, 34), (34, 5, 7, 40), (40, 7, 9, 46), (46, 9, 11, 52), (52, 11, 13, 58), (58, 13, 15, 64), (64, 15, 17, 70), (70, 17, 19, 76), (1, 21, 98, 88), (82, 21, 1, 27), (76, 19, 21, 82), (0, 2, 4, 6, 8, 10, 12, 14, 16, 18, 20), (0, 22, 33, 2), (22, 23, 32, 33), (23, 24, 31, 32), (24, 25, 30, 31), (25, 26, 29, 30), (26, 27, 28, 29), (2, 33, 39, 4), (33, 32, 38, 39), (32, 31, 37, 38), (31, 30, 36, 37), (30, 29, 35, 36), (29, 28, 34, 35), (4, 39, 45, 6), (39, 38, 44, 45), (38, 37, 43, 44), (37, 36, 42, 43), (36, 35, 41, 42), (35, 34, 40, 41), (6, 45, 51, 8), (45, 44, 50, 51), (44, 43, 49, 50), (43, 42, 48, 49), (42, 41, 47, 48), (41, 40, 46, 47), (8, 51, 57, 10), (51, 50, 56, 57), (50, 49, 55, 56), (49, 48, 54, 55), (48, 47, 53, 54), (47, 46, 52, 53), (10, 57, 63, 12), (57, 56, 62, 63), (56, 55, 61, 62), (55, 54, 60, 61), (54, 53, 59, 60), (53, 52, 58, 59), (12, 63, 69, 14), (63, 62, 68, 69), (62, 61, 67, 68), (61, 60, 66, 67), (60, 59, 65, 66), (59, 58, 64, 65), (14, 69, 75, 16), (69, 68, 74, 75), (68, 67, 73, 74), (67, 66, 72, 73), (66, 65, 71, 72), (65, 64, 70, 71), (16, 75, 81, 18), (75, 74, 80, 81), (74, 73, 79, 80), (73, 72, 78, 79), (72, 71, 77, 78), (71, 70, 76, 77), (20, 87, 22, 0), (87, 86, 23, 22), (86, 85, 24, 23), (85, 84, 25, 24), (84, 83, 26, 25), (83, 82, 27, 26), (18, 81, 87, 20), (81, 80, 86, 87), (80, 79, 85, 86), (79, 78, 84, 85), (78, 77, 83, 84), (77, 76, 82, 83), (88, 98, 109, 99), (21, 19, 97, 98), (19, 17, 96, 97), (17, 15, 95, 96), (15, 13, 94, 95), (13, 11, 93, 94), (11, 9, 92, 93), (9, 7, 91, 92), (7, 5, 90, 91), (5, 3, 89, 90), (3, 1, 88, 89), (100, 99, 109, 108, 107, 106, 105, 104, 103, 102, 101), (98, 97, 108, 109), (97, 96, 107, 108), (96, 95, 106, 107), (95, 94, 105, 106), (94, 93, 104, 105), (93, 92, 103, 104), (92, 91, 102, 103), (91, 90, 101, 102), (90, 89, 100, 101), (89, 88, 99, 100)])
me_cylinder.use_remesh_preserve_volume = False
me_cylinder.use_remesh_preserve_attributes = False
me_cylinder.use_mirror_vertex_groups = False
me_cylinder.update()
me_cube_010 = bpy.data.meshes.new('Cube.010')
me_cube_010.from_pydata([(-1.0, -1.0, -0.05527), (-1.0, 1.0, -0.05527), (1.0, 1.0, -0.05527), (1.0, -1.0, -0.05527), (-1.0, -1.0, 0.1203), (-1.0, 1.0, 0.1203), (1.0, 1.0, 0.1203), (1.0, -1.0, 0.1203), (-0.6323, 1.0, 0.1203), (0.6323, 1.0, 0.1203), (0.6323, 1.0, -0.05527), (-0.6323, 1.0, -0.05527), (0.6323, -1.0, 0.1203), (-0.6323, -1.0, 0.1203), (-0.6323, -1.0, -0.05527), (0.6323, -1.0, -0.05527), (-1.0, -0.6591, 0.1203), (-1.0, 0.6591, 0.1203), (-1.0, 0.6591, -0.05527), (-1.0, -0.6591, -0.05527), (1.0, 0.6591, 0.1203), (1.0, -0.6591, 0.1203), (1.0, -0.6591, -0.05527), (1.0, 0.6591, -0.05527), (-0.6323, 0.6591, -1.0), (-0.6323, -0.6591, -1.0), (0.6323, 0.6591, -1.0), (0.6323, -0.6591, -1.0), (0.6323, 0.6591, 0.6447), (0.6323, -0.6591, 0.6447), (-0.6323, 0.6591, 0.6447), (-0.6323, -0.6591, 0.6447), (-1.0, 0.2197, 0.1203), (-1.0, -0.2197, 0.1203), (-1.0, -0.2197, -0.05527), (-1.0, 0.2197, -0.05527), (1.0, -0.2197, 0.1203), (1.0, 0.2197, 0.1203), (1.0, 0.2197, -0.05527), (1.0, -0.2197, -0.05527), (-0.6866, -0.2386, -1.327), (-0.6866, 0.2386, -1.327), (0.6866, -0.2386, -1.327), (0.6866, 0.2386, -1.327), (0.7627, -0.265, 0.5636), (0.7627, 0.265, 0.5636), (-0.7627, -0.265, 0.5636), (-0.7627, 0.265, 0.5636), (0.2108, 1.0, 0.1203), (-0.2108, 1.0, 0.1203), (-0.2108, 1.0, -0.05527), (0.2108, 1.0, -0.05527), (-0.2108, -1.0, 0.1203), (0.2108, -1.0, 0.1203), (0.2108, -1.0, -0.05527), (-0.2108, -1.0, -0.05527), (-0.2218, -0.6937, -1.332), (0.2218, -0.6937, -1.332), (-0.2218, 0.6937, -1.332), (0.2218, 0.6937, -1.332), (0.2518, -0.7874, 0.5996), (-0.2518, -0.7874, 0.5996), (0.2518, 0.7874, 0.5996), (-0.2518, 0.7874, 0.5996), (-0.2628, -0.274, -2.061), (0.2628, -0.274, -2.061), (-0.2628, 0.274, -2.061), (0.2628, 0.274, -2.061), (0.2761, -0.2878, 0.1364), (-0.2761, -0.2878, 0.1364), (0.2761, 0.2878, 0.1364), (-0.2761, 0.2878, 0.1364)], [], [(17, 5, 1, 18), (9, 6, 2, 10), (21, 7, 3, 22), (13, 4, 0, 14), (26, 10, 2, 23), (30, 8, 5, 17), (5, 8, 11, 1), (48, 9, 10, 51), (7, 12, 15, 3), (52, 13, 14, 55), (18, 1, 11, 24), (59, 51, 10, 26), (20, 6, 9, 28), (63, 49, 8, 30), (4, 16, 19, 0), (32, 17, 18, 35), (6, 20, 23, 2), (36, 21, 22, 39), (15, 27, 22, 3), (43, 26, 23, 38), (13, 31, 16, 4), (47, 30, 17, 32), (0, 19, 25, 14), (35, 18, 24, 41), (54, 57, 27, 15), (67, 59, 26, 43), (7, 21, 29, 12), (37, 20, 28, 45), (52, 61, 31, 13), (71, 63, 30, 47), (16, 33, 34, 19), (33, 32, 35, 34), (20, 37, 38, 23), (37, 36, 39, 38), (27, 42, 39, 22), (42, 43, 38, 39), (31, 46, 33, 16), (46, 47, 32, 33), (19, 34, 40, 25), (34, 35, 41, 40), (57, 65, 42, 27), (65, 67, 43, 42), (21, 36, 44, 29), (36, 37, 45, 44), (61, 69, 46, 31), (69, 71, 47, 46), (8, 49, 50, 11), (49, 48, 51, 50), (12, 53, 54, 15), (53, 52, 55, 54), (24, 11, 50, 58), (58, 50, 51, 59), (28, 9, 48, 62), (62, 48, 49, 63), (14, 25, 56, 55), (55, 56, 57, 54), (41, 24, 58, 66), (66, 58, 59, 67), (12, 29, 60, 53), (53, 60, 61, 52), (45, 28, 62, 70), (70, 62, 63, 71), (25, 40, 64, 56), (56, 64, 65, 57), (40, 41, 66, 64), (64, 66, 67, 65), (29, 44, 68, 60), (60, 68, 69, 61), (44, 45, 70, 68), (68, 70, 71, 69)])
me_cube_010.polygons.foreach_set('use_smooth', [True] * 70)
me_cube_010.use_remesh_preserve_volume = False
me_cube_010.use_remesh_preserve_attributes = False
me_cube_010.use_mirror_vertex_groups = False
me_cube_010.update()
me_cube_009 = bpy.data.meshes.new('Cube.009')
me_cube_009.from_pydata([(-1.0, -1.0, -0.05527), (-1.0, 1.0, -0.05527), (1.0, 1.0, -0.05527), (1.0, -1.0, -0.05527), (-1.0, -1.0, 0.1203), (-1.0, 1.0, 0.1203), (1.0, 1.0, 0.1203), (1.0, -1.0, 0.1203), (-0.6323, 1.0, 0.1203), (0.6323, 1.0, 0.1203), (0.6323, 1.0, -0.05527), (-0.6323, 1.0, -0.05527), (0.6323, -1.0, 0.1203), (-0.6323, -1.0, 0.1203), (-0.6323, -1.0, -0.05527), (0.6323, -1.0, -0.05527), (-1.0, -0.6591, 0.1203), (-1.0, 0.6591, 0.1203), (-1.0, 0.6591, -0.05527), (-1.0, -0.6591, -0.05527), (1.0, 0.6591, 0.1203), (1.0, -0.6591, 0.1203), (1.0, -0.6591, -0.05527), (1.0, 0.6591, -0.05527), (-0.6323, 0.6591, -1.0), (-0.6323, -0.6591, -1.0), (0.6323, 0.6591, -1.0), (0.6323, -0.6591, -1.0), (0.6323, 0.6591, 0.6447), (0.6323, -0.6591, 0.6447), (-0.6323, 0.6591, 0.6447), (-0.6323, -0.6591, 0.6447), (-1.0, 0.2197, 0.1203), (-1.0, -0.2197, 0.1203), (-1.0, -0.2197, -0.05527), (-1.0, 0.2197, -0.05527), (1.0, -0.2197, 0.1203), (1.0, 0.2197, 0.1203), (1.0, 0.2197, -0.05527), (1.0, -0.2197, -0.05527), (-0.6866, -0.2386, -1.327), (-0.6866, 0.2386, -1.327), (0.6866, -0.2386, -1.327), (0.6866, 0.2386, -1.327), (0.7627, -0.265, 0.5636), (0.7627, 0.265, 0.5636), (-0.7627, -0.265, 0.5636), (-0.7627, 0.265, 0.5636), (0.2108, 1.0, 0.1203), (-0.2108, 1.0, 0.1203), (-0.2108, 1.0, -0.05527), (0.2108, 1.0, -0.05527), (-0.2108, -1.0, 0.1203), (0.2108, -1.0, 0.1203), (0.2108, -1.0, -0.05527), (-0.2108, -1.0, -0.05527), (-0.2218, -0.6937, -1.332), (0.2218, -0.6937, -1.332), (-0.2218, 0.6937, -1.332), (0.2218, 0.6937, -1.332), (0.2518, -0.7874, 0.5996), (-0.2518, -0.7874, 0.5996), (0.2518, 0.7874, 0.5996), (-0.2518, 0.7874, 0.5996), (-0.2628, -0.274, -2.061), (0.2628, -0.274, -2.061), (-0.2628, 0.274, -2.061), (0.2628, 0.274, -2.061), (0.2761, -0.2878, 0.1364), (-0.2761, -0.2878, 0.1364), (0.2761, 0.2878, 0.1364), (-0.2761, 0.2878, 0.1364)], [], [(17, 5, 1, 18), (9, 6, 2, 10), (21, 7, 3, 22), (13, 4, 0, 14), (26, 10, 2, 23), (30, 8, 5, 17), (5, 8, 11, 1), (48, 9, 10, 51), (7, 12, 15, 3), (52, 13, 14, 55), (18, 1, 11, 24), (59, 51, 10, 26), (20, 6, 9, 28), (63, 49, 8, 30), (4, 16, 19, 0), (32, 17, 18, 35), (6, 20, 23, 2), (36, 21, 22, 39), (15, 27, 22, 3), (43, 26, 23, 38), (13, 31, 16, 4), (47, 30, 17, 32), (0, 19, 25, 14), (35, 18, 24, 41), (54, 57, 27, 15), (67, 59, 26, 43), (7, 21, 29, 12), (37, 20, 28, 45), (52, 61, 31, 13), (71, 63, 30, 47), (16, 33, 34, 19), (33, 32, 35, 34), (20, 37, 38, 23), (37, 36, 39, 38), (27, 42, 39, 22), (42, 43, 38, 39), (31, 46, 33, 16), (46, 47, 32, 33), (19, 34, 40, 25), (34, 35, 41, 40), (57, 65, 42, 27), (65, 67, 43, 42), (21, 36, 44, 29), (36, 37, 45, 44), (61, 69, 46, 31), (69, 71, 47, 46), (8, 49, 50, 11), (49, 48, 51, 50), (12, 53, 54, 15), (53, 52, 55, 54), (24, 11, 50, 58), (58, 50, 51, 59), (28, 9, 48, 62), (62, 48, 49, 63), (14, 25, 56, 55), (55, 56, 57, 54), (41, 24, 58, 66), (66, 58, 59, 67), (12, 29, 60, 53), (53, 60, 61, 52), (45, 28, 62, 70), (70, 62, 63, 71), (25, 40, 64, 56), (56, 64, 65, 57), (40, 41, 66, 64), (64, 66, 67, 65), (29, 44, 68, 60), (60, 68, 69, 61), (44, 45, 70, 68), (68, 70, 71, 69)])
me_cube_009.polygons.foreach_set('use_smooth', [True] * 70)
me_cube_009.use_remesh_preserve_volume = False
me_cube_009.use_remesh_preserve_attributes = False
me_cube_009.use_mirror_vertex_groups = False
me_cube_009.update()
me_cube_008 = bpy.data.meshes.new('Cube.008')
me_cube_008.from_pydata([(-1.0, -1.0, -0.05527), (-1.0, 1.0, -0.05527), (1.0, 1.0, -0.05527), (1.0, -1.0, -0.05527), (-1.0, -1.0, 0.1203), (-1.0, 1.0, 0.1203), (1.0, 1.0, 0.1203), (1.0, -1.0, 0.1203), (-0.6323, 1.0, 0.1203), (0.6323, 1.0, 0.1203), (0.6323, 1.0, -0.05527), (-0.6323, 1.0, -0.05527), (0.6323, -1.0, 0.1203), (-0.6323, -1.0, 0.1203), (-0.6323, -1.0, -0.05527), (0.6323, -1.0, -0.05527), (-1.0, -0.6591, 0.1203), (-1.0, 0.6591, 0.1203), (-1.0, 0.6591, -0.05527), (-1.0, -0.6591, -0.05527), (1.0, 0.6591, 0.1203), (1.0, -0.6591, 0.1203), (1.0, -0.6591, -0.05527), (1.0, 0.6591, -0.05527), (-0.6323, 0.6591, -1.0), (-0.6323, -0.6591, -1.0), (0.6323, 0.6591, -1.0), (0.6323, -0.6591, -1.0), (0.6323, 0.6591, 0.6447), (0.6323, -0.6591, 0.6447), (-0.6323, 0.6591, 0.6447), (-0.6323, -0.6591, 0.6447), (-1.0, 0.2197, 0.1203), (-1.0, -0.2197, 0.1203), (-1.0, -0.2197, -0.05527), (-1.0, 0.2197, -0.05527), (1.0, -0.2197, 0.1203), (1.0, 0.2197, 0.1203), (1.0, 0.2197, -0.05527), (1.0, -0.2197, -0.05527), (-0.6866, -0.2386, -1.327), (-0.6866, 0.2386, -1.327), (0.6866, -0.2386, -1.327), (0.6866, 0.2386, -1.327), (0.7627, -0.265, 0.5636), (0.7627, 0.265, 0.5636), (-0.7627, -0.265, 0.5636), (-0.7627, 0.265, 0.5636), (0.2108, 1.0, 0.1203), (-0.2108, 1.0, 0.1203), (-0.2108, 1.0, -0.05527), (0.2108, 1.0, -0.05527), (-0.2108, -1.0, 0.1203), (0.2108, -1.0, 0.1203), (0.2108, -1.0, -0.05527), (-0.2108, -1.0, -0.05527), (-0.2218, -0.6937, -1.332), (0.2218, -0.6937, -1.332), (-0.2218, 0.6937, -1.332), (0.2218, 0.6937, -1.332), (0.2518, -0.7874, 0.5996), (-0.2518, -0.7874, 0.5996), (0.2518, 0.7874, 0.5996), (-0.2518, 0.7874, 0.5996), (-0.2628, -0.274, -2.061), (0.2628, -0.274, -2.061), (-0.2628, 0.274, -2.061), (0.2628, 0.274, -2.061), (0.2761, -0.2878, 0.1364), (-0.2761, -0.2878, 0.1364), (0.2761, 0.2878, 0.1364), (-0.2761, 0.2878, 0.1364)], [], [(17, 5, 1, 18), (9, 6, 2, 10), (21, 7, 3, 22), (13, 4, 0, 14), (26, 10, 2, 23), (30, 8, 5, 17), (5, 8, 11, 1), (48, 9, 10, 51), (7, 12, 15, 3), (52, 13, 14, 55), (18, 1, 11, 24), (59, 51, 10, 26), (20, 6, 9, 28), (63, 49, 8, 30), (4, 16, 19, 0), (32, 17, 18, 35), (6, 20, 23, 2), (36, 21, 22, 39), (15, 27, 22, 3), (43, 26, 23, 38), (13, 31, 16, 4), (47, 30, 17, 32), (0, 19, 25, 14), (35, 18, 24, 41), (54, 57, 27, 15), (67, 59, 26, 43), (7, 21, 29, 12), (37, 20, 28, 45), (52, 61, 31, 13), (71, 63, 30, 47), (16, 33, 34, 19), (33, 32, 35, 34), (20, 37, 38, 23), (37, 36, 39, 38), (27, 42, 39, 22), (42, 43, 38, 39), (31, 46, 33, 16), (46, 47, 32, 33), (19, 34, 40, 25), (34, 35, 41, 40), (57, 65, 42, 27), (65, 67, 43, 42), (21, 36, 44, 29), (36, 37, 45, 44), (61, 69, 46, 31), (69, 71, 47, 46), (8, 49, 50, 11), (49, 48, 51, 50), (12, 53, 54, 15), (53, 52, 55, 54), (24, 11, 50, 58), (58, 50, 51, 59), (28, 9, 48, 62), (62, 48, 49, 63), (14, 25, 56, 55), (55, 56, 57, 54), (41, 24, 58, 66), (66, 58, 59, 67), (12, 29, 60, 53), (53, 60, 61, 52), (45, 28, 62, 70), (70, 62, 63, 71), (25, 40, 64, 56), (56, 64, 65, 57), (40, 41, 66, 64), (64, 66, 67, 65), (29, 44, 68, 60), (60, 68, 69, 61), (44, 45, 70, 68), (68, 70, 71, 69)])
me_cube_008.polygons.foreach_set('use_smooth', [True] * 70)
me_cube_008.use_remesh_preserve_volume = False
me_cube_008.use_remesh_preserve_attributes = False
me_cube_008.use_mirror_vertex_groups = False
me_cube_008.update()
me_cube_005 = bpy.data.meshes.new('Cube.005')
me_cube_005.from_pydata([(-1.0, -1.0, -0.05527), (-1.0, 1.0, -0.05527), (1.0, 1.0, -0.05527), (1.0, -1.0, -0.05527), (-1.0, -1.0, 0.1203), (-1.0, 1.0, 0.1203), (1.0, 1.0, 0.1203), (1.0, -1.0, 0.1203), (-0.6323, 1.0, 0.1203), (0.6323, 1.0, 0.1203), (0.6323, 1.0, -0.05527), (-0.6323, 1.0, -0.05527), (0.6323, -1.0, 0.1203), (-0.6323, -1.0, 0.1203), (-0.6323, -1.0, -0.05527), (0.6323, -1.0, -0.05527), (-1.0, -0.6591, 0.1203), (-1.0, 0.6591, 0.1203), (-1.0, 0.6591, -0.05527), (-1.0, -0.6591, -0.05527), (1.0, 0.6591, 0.1203), (1.0, -0.6591, 0.1203), (1.0, -0.6591, -0.05527), (1.0, 0.6591, -0.05527), (-0.6323, 0.6591, -1.0), (-0.6323, -0.6591, -1.0), (0.6323, 0.6591, -1.0), (0.6323, -0.6591, -1.0), (0.6323, 0.6591, 0.6447), (0.6323, -0.6591, 0.6447), (-0.6323, 0.6591, 0.6447), (-0.6323, -0.6591, 0.6447), (-1.0, 0.2197, 0.1203), (-1.0, -0.2197, 0.1203), (-1.0, -0.2197, -0.05527), (-1.0, 0.2197, -0.05527), (1.0, -0.2197, 0.1203), (1.0, 0.2197, 0.1203), (1.0, 0.2197, -0.05527), (1.0, -0.2197, -0.05527), (-0.6866, -0.2386, -1.327), (-0.6866, 0.2386, -1.327), (0.6866, -0.2386, -1.327), (0.6866, 0.2386, -1.327), (0.7627, -0.265, 0.5636), (0.7627, 0.265, 0.5636), (-0.7627, -0.265, 0.5636), (-0.7627, 0.265, 0.5636), (0.2108, 1.0, 0.1203), (-0.2108, 1.0, 0.1203), (-0.2108, 1.0, -0.05527), (0.2108, 1.0, -0.05527), (-0.2108, -1.0, 0.1203), (0.2108, -1.0, 0.1203), (0.2108, -1.0, -0.05527), (-0.2108, -1.0, -0.05527), (-0.2218, -0.6937, -1.332), (0.2218, -0.6937, -1.332), (-0.2218, 0.6937, -1.332), (0.2218, 0.6937, -1.332), (0.2518, -0.7874, 0.5996), (-0.2518, -0.7874, 0.5996), (0.2518, 0.7874, 0.5996), (-0.2518, 0.7874, 0.5996), (-0.2628, -0.274, -2.061), (0.2628, -0.274, -2.061), (-0.2628, 0.274, -2.061), (0.2628, 0.274, -2.061), (0.2761, -0.2878, 0.1364), (-0.2761, -0.2878, 0.1364), (0.2761, 0.2878, 0.1364), (-0.2761, 0.2878, 0.1364)], [], [(17, 5, 1, 18), (9, 6, 2, 10), (21, 7, 3, 22), (13, 4, 0, 14), (26, 10, 2, 23), (30, 8, 5, 17), (5, 8, 11, 1), (48, 9, 10, 51), (7, 12, 15, 3), (52, 13, 14, 55), (18, 1, 11, 24), (59, 51, 10, 26), (20, 6, 9, 28), (63, 49, 8, 30), (4, 16, 19, 0), (32, 17, 18, 35), (6, 20, 23, 2), (36, 21, 22, 39), (15, 27, 22, 3), (43, 26, 23, 38), (13, 31, 16, 4), (47, 30, 17, 32), (0, 19, 25, 14), (35, 18, 24, 41), (54, 57, 27, 15), (67, 59, 26, 43), (7, 21, 29, 12), (37, 20, 28, 45), (52, 61, 31, 13), (71, 63, 30, 47), (16, 33, 34, 19), (33, 32, 35, 34), (20, 37, 38, 23), (37, 36, 39, 38), (27, 42, 39, 22), (42, 43, 38, 39), (31, 46, 33, 16), (46, 47, 32, 33), (19, 34, 40, 25), (34, 35, 41, 40), (57, 65, 42, 27), (65, 67, 43, 42), (21, 36, 44, 29), (36, 37, 45, 44), (61, 69, 46, 31), (69, 71, 47, 46), (8, 49, 50, 11), (49, 48, 51, 50), (12, 53, 54, 15), (53, 52, 55, 54), (24, 11, 50, 58), (58, 50, 51, 59), (28, 9, 48, 62), (62, 48, 49, 63), (14, 25, 56, 55), (55, 56, 57, 54), (41, 24, 58, 66), (66, 58, 59, 67), (12, 29, 60, 53), (53, 60, 61, 52), (45, 28, 62, 70), (70, 62, 63, 71), (25, 40, 64, 56), (56, 64, 65, 57), (40, 41, 66, 64), (64, 66, 67, 65), (29, 44, 68, 60), (60, 68, 69, 61), (44, 45, 70, 68), (68, 70, 71, 69)])
me_cube_005.polygons.foreach_set('use_smooth', [True] * 70)
me_cube_005.use_remesh_preserve_volume = False
me_cube_005.use_remesh_preserve_attributes = False
me_cube_005.use_mirror_vertex_groups = False
me_cube_005.update()
me_cube_004 = bpy.data.meshes.new('Cube.004')
me_cube_004.from_pydata([(-1.0, -1.0, -0.05527), (-1.0, 1.0, -0.05527), (1.0, 1.0, -0.05527), (1.0, -1.0, -0.05527), (-1.0, -1.0, 0.1203), (-1.0, 1.0, 0.1203), (1.0, 1.0, 0.1203), (1.0, -1.0, 0.1203), (-0.6323, 1.0, 0.1203), (0.6323, 1.0, 0.1203), (0.6323, 1.0, -0.05527), (-0.6323, 1.0, -0.05527), (0.6323, -1.0, 0.1203), (-0.6323, -1.0, 0.1203), (-0.6323, -1.0, -0.05527), (0.6323, -1.0, -0.05527), (-1.0, -0.6591, 0.1203), (-1.0, 0.6591, 0.1203), (-1.0, 0.6591, -0.05527), (-1.0, -0.6591, -0.05527), (1.0, 0.6591, 0.1203), (1.0, -0.6591, 0.1203), (1.0, -0.6591, -0.05527), (1.0, 0.6591, -0.05527), (-0.6323, 0.6591, -1.0), (-0.6323, -0.6591, -1.0), (0.6323, 0.6591, -1.0), (0.6323, -0.6591, -1.0), (0.6323, 0.6591, 0.6447), (0.6323, -0.6591, 0.6447), (-0.6323, 0.6591, 0.6447), (-0.6323, -0.6591, 0.6447), (-1.0, 0.2197, 0.1203), (-1.0, -0.2197, 0.1203), (-1.0, -0.2197, -0.05527), (-1.0, 0.2197, -0.05527), (1.0, -0.2197, 0.1203), (1.0, 0.2197, 0.1203), (1.0, 0.2197, -0.05527), (1.0, -0.2197, -0.05527), (-0.6866, -0.2386, -1.327), (-0.6866, 0.2386, -1.327), (0.6866, -0.2386, -1.327), (0.6866, 0.2386, -1.327), (0.7627, -0.265, 0.5636), (0.7627, 0.265, 0.5636), (-0.7627, -0.265, 0.5636), (-0.7627, 0.265, 0.5636), (0.2108, 1.0, 0.1203), (-0.2108, 1.0, 0.1203), (-0.2108, 1.0, -0.05527), (0.2108, 1.0, -0.05527), (-0.2108, -1.0, 0.1203), (0.2108, -1.0, 0.1203), (0.2108, -1.0, -0.05527), (-0.2108, -1.0, -0.05527), (-0.2218, -0.6937, -1.332), (0.2218, -0.6937, -1.332), (-0.2218, 0.6937, -1.332), (0.2218, 0.6937, -1.332), (0.2518, -0.7874, 0.5996), (-0.2518, -0.7874, 0.5996), (0.2518, 0.7874, 0.5996), (-0.2518, 0.7874, 0.5996), (-0.2628, -0.274, -2.061), (0.2628, -0.274, -2.061), (-0.2628, 0.274, -2.061), (0.2628, 0.274, -2.061), (0.2761, -0.2878, 0.1364), (-0.2761, -0.2878, 0.1364), (0.2761, 0.2878, 0.1364), (-0.2761, 0.2878, 0.1364)], [], [(17, 5, 1, 18), (9, 6, 2, 10), (21, 7, 3, 22), (13, 4, 0, 14), (26, 10, 2, 23), (30, 8, 5, 17), (5, 8, 11, 1), (48, 9, 10, 51), (7, 12, 15, 3), (52, 13, 14, 55), (18, 1, 11, 24), (59, 51, 10, 26), (20, 6, 9, 28), (63, 49, 8, 30), (4, 16, 19, 0), (32, 17, 18, 35), (6, 20, 23, 2), (36, 21, 22, 39), (15, 27, 22, 3), (43, 26, 23, 38), (13, 31, 16, 4), (47, 30, 17, 32), (0, 19, 25, 14), (35, 18, 24, 41), (54, 57, 27, 15), (67, 59, 26, 43), (7, 21, 29, 12), (37, 20, 28, 45), (52, 61, 31, 13), (71, 63, 30, 47), (16, 33, 34, 19), (33, 32, 35, 34), (20, 37, 38, 23), (37, 36, 39, 38), (27, 42, 39, 22), (42, 43, 38, 39), (31, 46, 33, 16), (46, 47, 32, 33), (19, 34, 40, 25), (34, 35, 41, 40), (57, 65, 42, 27), (65, 67, 43, 42), (21, 36, 44, 29), (36, 37, 45, 44), (61, 69, 46, 31), (69, 71, 47, 46), (8, 49, 50, 11), (49, 48, 51, 50), (12, 53, 54, 15), (53, 52, 55, 54), (24, 11, 50, 58), (58, 50, 51, 59), (28, 9, 48, 62), (62, 48, 49, 63), (14, 25, 56, 55), (55, 56, 57, 54), (41, 24, 58, 66), (66, 58, 59, 67), (12, 29, 60, 53), (53, 60, 61, 52), (45, 28, 62, 70), (70, 62, 63, 71), (25, 40, 64, 56), (56, 64, 65, 57), (40, 41, 66, 64), (64, 66, 67, 65), (29, 44, 68, 60), (60, 68, 69, 61), (44, 45, 70, 68), (68, 70, 71, 69)])
me_cube_004.polygons.foreach_set('use_smooth', [True] * 70)
me_cube_004.use_remesh_preserve_volume = False
me_cube_004.use_remesh_preserve_attributes = False
me_cube_004.use_mirror_vertex_groups = False
me_cube_004.update()
me_cube_003 = bpy.data.meshes.new('Cube.003')
me_cube_003.from_pydata([(-1.0, -1.0, -0.05527), (-1.0, 1.0, -0.05527), (1.0, 1.0, -0.05527), (1.0, -1.0, -0.05527), (-1.0, -1.0, 0.1203), (-1.0, 1.0, 0.1203), (1.0, 1.0, 0.1203), (1.0, -1.0, 0.1203), (-0.6323, 1.0, 0.1203), (0.6323, 1.0, 0.1203), (0.6323, 1.0, -0.05527), (-0.6323, 1.0, -0.05527), (0.6323, -1.0, 0.1203), (-0.6323, -1.0, 0.1203), (-0.6323, -1.0, -0.05527), (0.6323, -1.0, -0.05527), (-1.0, -0.6591, 0.1203), (-1.0, 0.6591, 0.1203), (-1.0, 0.6591, -0.05527), (-1.0, -0.6591, -0.05527), (1.0, 0.6591, 0.1203), (1.0, -0.6591, 0.1203), (1.0, -0.6591, -0.05527), (1.0, 0.6591, -0.05527), (-0.6323, 0.6591, -1.0), (-0.6323, -0.6591, -1.0), (0.6323, 0.6591, -1.0), (0.6323, -0.6591, -1.0), (0.6323, 0.6591, 0.6447), (0.6323, -0.6591, 0.6447), (-0.6323, 0.6591, 0.6447), (-0.6323, -0.6591, 0.6447), (-1.0, 0.2197, 0.1203), (-1.0, -0.2197, 0.1203), (-1.0, -0.2197, -0.05527), (-1.0, 0.2197, -0.05527), (1.0, -0.2197, 0.1203), (1.0, 0.2197, 0.1203), (1.0, 0.2197, -0.05527), (1.0, -0.2197, -0.05527), (-0.6866, -0.2386, -1.327), (-0.6866, 0.2386, -1.327), (0.6866, -0.2386, -1.327), (0.6866, 0.2386, -1.327), (0.7627, -0.265, 0.5636), (0.7627, 0.265, 0.5636), (-0.7627, -0.265, 0.5636), (-0.7627, 0.265, 0.5636), (0.2108, 1.0, 0.1203), (-0.2108, 1.0, 0.1203), (-0.2108, 1.0, -0.05527), (0.2108, 1.0, -0.05527), (-0.2108, -1.0, 0.1203), (0.2108, -1.0, 0.1203), (0.2108, -1.0, -0.05527), (-0.2108, -1.0, -0.05527), (-0.2218, -0.6937, -1.332), (0.2218, -0.6937, -1.332), (-0.2218, 0.6937, -1.332), (0.2218, 0.6937, -1.332), (0.2518, -0.7874, 0.5996), (-0.2518, -0.7874, 0.5996), (0.2518, 0.7874, 0.5996), (-0.2518, 0.7874, 0.5996), (-0.2628, -0.274, -2.061), (0.2628, -0.274, -2.061), (-0.2628, 0.274, -2.061), (0.2628, 0.274, -2.061), (0.2761, -0.2878, 0.1364), (-0.2761, -0.2878, 0.1364), (0.2761, 0.2878, 0.1364), (-0.2761, 0.2878, 0.1364)], [], [(17, 5, 1, 18), (9, 6, 2, 10), (21, 7, 3, 22), (13, 4, 0, 14), (26, 10, 2, 23), (30, 8, 5, 17), (5, 8, 11, 1), (48, 9, 10, 51), (7, 12, 15, 3), (52, 13, 14, 55), (18, 1, 11, 24), (59, 51, 10, 26), (20, 6, 9, 28), (63, 49, 8, 30), (4, 16, 19, 0), (32, 17, 18, 35), (6, 20, 23, 2), (36, 21, 22, 39), (15, 27, 22, 3), (43, 26, 23, 38), (13, 31, 16, 4), (47, 30, 17, 32), (0, 19, 25, 14), (35, 18, 24, 41), (54, 57, 27, 15), (67, 59, 26, 43), (7, 21, 29, 12), (37, 20, 28, 45), (52, 61, 31, 13), (71, 63, 30, 47), (16, 33, 34, 19), (33, 32, 35, 34), (20, 37, 38, 23), (37, 36, 39, 38), (27, 42, 39, 22), (42, 43, 38, 39), (31, 46, 33, 16), (46, 47, 32, 33), (19, 34, 40, 25), (34, 35, 41, 40), (57, 65, 42, 27), (65, 67, 43, 42), (21, 36, 44, 29), (36, 37, 45, 44), (61, 69, 46, 31), (69, 71, 47, 46), (8, 49, 50, 11), (49, 48, 51, 50), (12, 53, 54, 15), (53, 52, 55, 54), (24, 11, 50, 58), (58, 50, 51, 59), (28, 9, 48, 62), (62, 48, 49, 63), (14, 25, 56, 55), (55, 56, 57, 54), (41, 24, 58, 66), (66, 58, 59, 67), (12, 29, 60, 53), (53, 60, 61, 52), (45, 28, 62, 70), (70, 62, 63, 71), (25, 40, 64, 56), (56, 64, 65, 57), (40, 41, 66, 64), (64, 66, 67, 65), (29, 44, 68, 60), (60, 68, 69, 61), (44, 45, 70, 68), (68, 70, 71, 69)])
me_cube_003.polygons.foreach_set('use_smooth', [True] * 70)
me_cube_003.use_remesh_preserve_volume = False
me_cube_003.use_remesh_preserve_attributes = False
me_cube_003.use_mirror_vertex_groups = False
me_cube_003.update()
me_cube_002 = bpy.data.meshes.new('Cube.002')
me_cube_002.from_pydata([(1.0, 1.0, -1.0), (1.0, -1.0, -1.0), (-1.0, -1.0, -1.0), (-1.0, 1.0, -1.0), (1.0, 1.0, 1.0), (1.0, -1.0, 1.0), (-1.0, -1.0, 1.0), (-1.0, 1.0, 1.0), (1.0, 0.8182, -1.0), (1.0, 0.6364, -0.4118), (1.0, 0.4545, -0.1671), (1.0, 0.2727, -0.05013), (1.0, 0.09091, -0.01421), (1.0, -0.09091, -0.01421), (1.0, -0.2727, -0.05013), (1.0, -0.4545, -0.1671), (1.0, -0.6364, -0.4118), (1.0, -0.8182, -1.0), (-1.0, -0.8182, -1.0), (-1.0, -0.6364, -0.4118), (-1.0, -0.4545, -0.1671), (-1.0, -0.2727, -0.05013), (-1.0, -0.09091, -0.01421), (-1.0, 0.09091, -0.01421), (-1.0, 0.2727, -0.05013), (-1.0, 0.4545, -0.1671), (-1.0, 0.6364, -0.4118), (-1.0, 0.8182, -1.0), (1.0, 0.8182, 1.742), (1.0, 0.6364, 2.018), (1.0, 0.4545, 2.177), (1.0, 0.2727, 2.262), (1.0, 0.09091, 2.289), (1.0, -0.09091, 2.289), (1.0, -0.2727, 2.262), (1.0, -0.4545, 2.177), (1.0, -0.6364, 2.018), (1.0, -0.8182, 1.742), (-1.0, -0.8182, 1.742), (-1.0, -0.6364, 2.018), (-1.0, -0.4545, 2.177), (-1.0, -0.2727, 2.262), (-1.0, -0.09091, 2.289), (-1.0, 0.09091, 2.289), (-1.0, 0.2727, 2.262), (-1.0, 0.4545, 2.177), (-1.0, 0.6364, 2.018), (-1.0, 0.8182, 1.742)], [], [(17, 1, 2, 18), (37, 38, 6, 5), (17, 37, 5, 1), (1, 5, 6, 2), (27, 47, 7, 3), (4, 0, 3, 7), (0, 8, 27, 3), (8, 9, 26, 27), (9, 10, 25, 26), (10, 11, 24, 25), (11, 12, 23, 24), (12, 13, 22, 23), (13, 14, 21, 22), (14, 15, 20, 21), (15, 16, 19, 20), (16, 17, 18, 19), (4, 7, 47, 28), (28, 47, 46, 29), (29, 46, 45, 30), (30, 45, 44, 31), (31, 44, 43, 32), (32, 43, 42, 33), (33, 42, 41, 34), (34, 41, 40, 35), (35, 40, 39, 36), (36, 39, 38, 37), (0, 4, 28, 8), (8, 28, 29, 9), (9, 29, 30, 10), (10, 30, 31, 11), (11, 31, 32, 12), (12, 32, 33, 13), (13, 33, 34, 14), (14, 34, 35, 15), (15, 35, 36, 16), (16, 36, 37, 17), (2, 6, 38, 18), (18, 38, 39, 19), (19, 39, 40, 20), (20, 40, 41, 21), (21, 41, 42, 22), (22, 42, 43, 23), (23, 43, 44, 24), (24, 44, 45, 25), (25, 45, 46, 26), (26, 46, 47, 27)])
me_cube_002.materials.append(mat_material)
me_cube_002.use_remesh_preserve_volume = False
me_cube_002.use_remesh_preserve_attributes = False
me_cube_002.use_mirror_vertex_groups = False
me_cube_002.update()
me_cube_001 = bpy.data.meshes.new('Cube.001')
me_cube_001.from_pydata([(1.0, 1.0, -1.0), (1.0, -1.0, -1.0), (-1.0, -1.0, -1.0), (-1.0, 1.0, -1.0), (1.0, 1.0, 1.0), (1.0, -1.0, 1.0), (-1.0, -1.0, 1.0), (-1.0, 1.0, 1.0), (1.0, 0.8182, -1.0), (1.0, 0.6364, -0.4118), (1.0, 0.4545, -0.1671), (1.0, 0.2727, -0.05013), (1.0, 0.09091, -0.01421), (1.0, -0.09091, -0.01421), (1.0, -0.2727, -0.05013), (1.0, -0.4545, -0.1671), (1.0, -0.6364, -0.4118), (1.0, -0.8182, -1.0), (-1.0, -0.8182, -1.0), (-1.0, -0.6364, -0.4118), (-1.0, -0.4545, -0.1671), (-1.0, -0.2727, -0.05013), (-1.0, -0.09091, -0.01421), (-1.0, 0.09091, -0.01421), (-1.0, 0.2727, -0.05013), (-1.0, 0.4545, -0.1671), (-1.0, 0.6364, -0.4118), (-1.0, 0.8182, -1.0), (1.0, 0.8182, 1.742), (1.0, 0.6364, 2.018), (1.0, 0.4545, 2.177), (1.0, 0.2727, 2.262), (1.0, 0.09091, 2.289), (1.0, -0.09091, 2.289), (1.0, -0.2727, 2.262), (1.0, -0.4545, 2.177), (1.0, -0.6364, 2.018), (1.0, -0.8182, 1.742), (-1.0, -0.8182, 1.742), (-1.0, -0.6364, 2.018), (-1.0, -0.4545, 2.177), (-1.0, -0.2727, 2.262), (-1.0, -0.09091, 2.289), (-1.0, 0.09091, 2.289), (-1.0, 0.2727, 2.262), (-1.0, 0.4545, 2.177), (-1.0, 0.6364, 2.018), (-1.0, 0.8182, 1.742)], [], [(17, 1, 2, 18), (37, 38, 6, 5), (17, 37, 5, 1), (1, 5, 6, 2), (27, 47, 7, 3), (4, 0, 3, 7), (0, 8, 27, 3), (8, 9, 26, 27), (9, 10, 25, 26), (10, 11, 24, 25), (11, 12, 23, 24), (12, 13, 22, 23), (13, 14, 21, 22), (14, 15, 20, 21), (15, 16, 19, 20), (16, 17, 18, 19), (4, 7, 47, 28), (28, 47, 46, 29), (29, 46, 45, 30), (30, 45, 44, 31), (31, 44, 43, 32), (32, 43, 42, 33), (33, 42, 41, 34), (34, 41, 40, 35), (35, 40, 39, 36), (36, 39, 38, 37), (0, 4, 28, 8), (8, 28, 29, 9), (9, 29, 30, 10), (10, 30, 31, 11), (11, 31, 32, 12), (12, 32, 33, 13), (13, 33, 34, 14), (14, 34, 35, 15), (15, 35, 36, 16), (16, 36, 37, 17), (2, 6, 38, 18), (18, 38, 39, 19), (19, 39, 40, 20), (20, 40, 41, 21), (21, 41, 42, 22), (22, 42, 43, 23), (23, 43, 44, 24), (24, 44, 45, 25), (25, 45, 46, 26), (26, 46, 47, 27)])
me_cube_001.materials.append(mat_material)
me_cube_001.use_remesh_preserve_volume = False
me_cube_001.use_remesh_preserve_attributes = False
me_cube_001.use_mirror_vertex_groups = False
me_cube_001.update()
me_plane = bpy.data.meshes.new('Plane')
me_plane.from_pydata([(-2.429, -2.366, 0.0), (2.429, -2.366, 0.0), (-2.429, 2.366, 0.0), (2.429, 2.366, 0.0), (-2.429, -2.366, 5.54), (2.429, -2.366, 5.54), (-2.429, 2.366, 5.54), (2.429, 2.366, 5.54), (2.429, 2.366, 1.939), (2.429, 2.366, 0.09299), (-2.429, 2.366, 0.09299), (-2.429, 2.366, 1.939), (2.429, -2.366, 1.939), (2.429, -2.366, 0.09299), (-2.429, -2.366, 1.939), (-2.429, -2.366, 0.09299), (-1.759, -2.366, 0.0), (1.759, -2.366, 0.0), (1.759, 2.366, 0.0), (-1.759, 2.366, 0.0), (-1.759, -2.366, 5.54), (1.759, -2.366, 5.54), (1.759, 2.366, 5.54), (-1.759, 2.366, 5.54), (-1.759, 2.366, 0.09299), (1.759, 2.366, 0.09299), (-1.759, 2.366, 1.939), (1.759, 2.366, 1.939), (1.759, -2.366, 0.09299), (-1.759, -2.366, 0.09299), (1.759, -2.366, 1.939), (-1.759, -2.366, 1.939)], [], [(17, 18, 3, 1), (21, 5, 7, 22), (26, 11, 6, 23), (12, 8, 7, 5), (30, 12, 5, 21), (11, 14, 4, 6), (19, 2, 10, 24), (24, 10, 11, 26), (1, 3, 9, 13), (13, 9, 8, 12), (17, 1, 13, 28), (28, 13, 12, 30), (2, 0, 15, 10), (10, 15, 14, 11), (0, 2, 19, 16), (16, 19, 18, 17), (4, 20, 23, 6), (20, 21, 22, 23), (8, 27, 22, 7), (27, 26, 23, 22), (14, 31, 20, 4), (31, 30, 21, 20), (3, 18, 25, 9), (18, 19, 24, 25), (9, 25, 27, 8), (0, 16, 29, 15), (16, 17, 28, 29), (15, 29, 31, 14), (29, 28, 30, 31)])
me_plane.use_remesh_preserve_volume = False
me_plane.use_remesh_preserve_attributes = False
me_plane.use_mirror_vertex_groups = False
me_plane.update()
me_cube = bpy.data.meshes.new('Cube')
me_cube.from_pydata([(1.0, 1.0, -1.0), (1.0, -1.0, -1.0), (-1.0, -1.0, -1.0), (-1.0, 1.0, -1.0), (1.0, 1.0, 1.0), (1.0, -1.0, 1.0), (-1.0, -1.0, 1.0), (-1.0, 1.0, 1.0)], [], [(0, 1, 2, 3), (4, 7, 6, 5), (0, 4, 5, 1), (1, 5, 6, 2), (2, 6, 7, 3), (4, 0, 3, 7)])
me_cube.materials.append(mat_material)
me_cube.use_remesh_preserve_volume = False
me_cube.use_remesh_preserve_attributes = False
me_cube.use_mirror_vertex_groups = False
me_cube.update()

# ---- objects
ob_cube_022 = bpy.data.objects.new('Cube.022', me_cube_022)
ob_cube_021 = bpy.data.objects.new('Cube.021', me_cube_021)
ob_cube_020 = bpy.data.objects.new('Cube.020', me_cube_020)
ob_cube_019 = bpy.data.objects.new('Cube.019', me_cube_019)
ob_cube_018 = bpy.data.objects.new('Cube.018', me_cube_018)
ob_cube_017 = bpy.data.objects.new('Cube.017', me_cube_017)
ob_cube_016 = bpy.data.objects.new('Cube.016', me_cube_016)
ob_cube_015 = bpy.data.objects.new('Cube.015', me_cube_015)
ob_cube_014 = bpy.data.objects.new('Cube.014', me_cube_014)
ob_cube_013 = bpy.data.objects.new('Cube.013', me_cube_013)
ob_cube_012 = bpy.data.objects.new('Cube.012', me_cube_012)
ob_cube_011 = bpy.data.objects.new('Cube.011', me_cube_011)
ob_cylinder_005 = bpy.data.objects.new('Cylinder.005', me_cylinder_005)
ob_cylinder_004 = bpy.data.objects.new('Cylinder.004', me_cylinder_004)
ob_cylinder_003 = bpy.data.objects.new('Cylinder.003', me_cylinder_003)
ob_cylinder_002 = bpy.data.objects.new('Cylinder.002', me_cylinder_002)
ob_cylinder_001 = bpy.data.objects.new('Cylinder.001', me_cylinder_001)
ob_cylinder = bpy.data.objects.new('Cylinder', me_cylinder)
ob_cube_010 = bpy.data.objects.new('Cube.010', me_cube_010)
ob_cube_009 = bpy.data.objects.new('Cube.009', me_cube_009)
ob_cube_008 = bpy.data.objects.new('Cube.008', me_cube_008)
ob_cube_005 = bpy.data.objects.new('Cube.005', me_cube_005)
ob_cube_004 = bpy.data.objects.new('Cube.004', me_cube_004)
ob_cube_003 = bpy.data.objects.new('Cube.003', me_cube_003)
ob_cube_002 = bpy.data.objects.new('Cube.002', me_cube_002)
ob_cube_001 = bpy.data.objects.new('Cube.001', me_cube_001)
ob_spot = bpy.data.objects.new('Spot', light_spot)
ob_plane = bpy.data.objects.new('Plane', me_plane)
ob_cube = bpy.data.objects.new('Cube', me_cube)
ob_lamp = bpy.data.objects.new('Lamp', light_lamp)
ob_camera = bpy.data.objects.new('Camera', cam_camera)

# ---- transforms, parenting, visibility, modifiers, constraints
ob_cube_022.location = (1.172, -0.5614, 1.125)
ob_cube_022.rotation_euler = (0.0, 0.0, 5.179)
ob_cube_022.scale = (0.1766, 0.003653, 0.003871)
ob_cube_022.lineart.crease_threshold = 0.0
ob_cube_021.location = (1.154, -0.5727, 1.177)
ob_cube_021.rotation_euler = (-0.1509, 0.166, 5.307)
ob_cube_021.scale = (0.1766, 0.003653, 0.003871)
ob_cube_021.lineart.crease_threshold = 0.0
ob_cube_020.location = (0.08309, -0.5422, 1.177)
ob_cube_020.rotation_euler = (-0.1509, 0.166, 4.412)
ob_cube_020.scale = (0.1766, 0.003653, 0.003871)
ob_cube_020.lineart.crease_threshold = 0.0
ob_cube_019.location = (0.1031, -0.5492, 1.125)
ob_cube_019.rotation_euler = (0.0, -0.0, 4.284)
ob_cube_019.scale = (0.1766, 0.003653, 0.003871)
ob_cube_019.lineart.crease_threshold = 0.0
ob_cube_018.location = (-1.309, -0.5599, 1.125)
ob_cube_018.rotation_euler = (0.0, -0.0, 4.284)
ob_cube_018.scale = (0.1766, 0.003653, 0.003871)
ob_cube_018.lineart.crease_threshold = 0.0
ob_cube_017.location = (-1.329, -0.5529, 1.177)
ob_cube_017.rotation_euler = (-0.1509, 0.166, 4.412)
ob_cube_017.scale = (0.1766, 0.003653, 0.003871)
ob_cube_017.lineart.crease_threshold = 0.0
ob_cube_016.location = (-1.342, 0.9133, 1.177)
ob_cube_016.rotation_euler = (-0.1509, 0.166, 0.9822)
ob_cube_016.scale = (0.1766, 0.003653, 0.003871)
ob_cube_016.lineart.crease_threshold = 0.0
ob_cube_015.location = (-1.359, 0.9258, 1.125)
ob_cube_015.rotation_euler = (0.0, -0.0, 0.8546)
ob_cube_015.scale = (0.1766, 0.003653, 0.003871)
ob_cube_015.lineart.crease_threshold = 0.0
ob_cube_014.location = (1.443, 0.9029, 1.125)
ob_cube_014.rotation_euler = (0.0, -0.0, 2.069)
ob_cube_014.scale = (0.1766, 0.003653, 0.003871)
ob_cube_014.lineart.crease_threshold = 0.0
ob_cube_013.location = (1.46, 0.9148, 1.177)
ob_cube_013.rotation_euler = (-0.1509, 0.166, 2.197)
ob_cube_013.scale = (0.1766, 0.003653, 0.003871)
ob_cube_013.lineart.crease_threshold = 0.0
ob_cube_012.location = (0.01511, 0.88, 1.177)
ob_cube_012.rotation_euler = (-0.1509, 0.166, 0.828)
ob_cube_012.scale = (0.1766, 0.003653, 0.003871)
ob_cube_012.lineart.crease_threshold = 0.0
ob_cube_011.location = (-2.682e-07, 0.8949, 1.125)
ob_cube_011.rotation_euler = (0.0, -0.0, 0.7003)
ob_cube_011.scale = (0.1766, 0.003653, 0.003871)
ob_cube_011.lineart.crease_threshold = 0.0
ob_cylinder_005.location = (-1.271, -0.4866, 0.6583)
ob_cylinder_005.scale = (0.2142, 0.2142, 0.2142)
ob_cylinder_005.lineart.crease_threshold = 0.0
ob_cylinder_004.location = (-1.117, 0.5145, 0.6583)
ob_cylinder_004.scale = (0.2142, 0.2142, 0.2142)
ob_cylinder_004.lineart.crease_threshold = 0.0
ob_cylinder_003.location = (0.01272, 0.4503, 0.6583)
ob_cylinder_003.scale = (0.2142, 0.2142, 0.2142)
ob_cylinder_003.lineart.crease_threshold = 0.0
ob_cylinder_002.location = (1.104, 0.4375, 0.6583)
ob_cylinder_002.scale = (0.2142, 0.2142, 0.2142)
ob_cylinder_002.lineart.crease_threshold = 0.0
ob_cylinder_001.location = (1.348, -0.5379, 0.6583)
ob_cylinder_001.scale = (0.2142, 0.2142, 0.2142)
ob_cylinder_001.lineart.crease_threshold = 0.0
ob_cylinder.location = (0.08973, -0.3968, 0.6583)
ob_cylinder.scale = (0.2142, 0.2142, 0.2142)
ob_cylinder.lineart.crease_threshold = 0.0
ob_cube_010.location = (1.359, 1.536, 0.1243)
ob_cube_010.scale = (0.4648, 0.4648, 0.0793)
ob_cube_010.lineart.crease_threshold = 0.0
_m = ob_cube_010.modifiers.new('EdgeSplit', 'EDGE_SPLIT')
ob_cube_009.location = (0.1041, 1.536, 0.1243)
ob_cube_009.scale = (0.4648, 0.4648, 0.0793)
ob_cube_009.lineart.crease_threshold = 0.0
_m = ob_cube_009.modifiers.new('EdgeSplit', 'EDGE_SPLIT')
ob_cube_008.location = (-1.291, 1.536, 0.1243)
ob_cube_008.scale = (0.4648, 0.4648, 0.0793)
ob_cube_008.lineart.crease_threshold = 0.0
_m = ob_cube_008.modifiers.new('EdgeSplit', 'EDGE_SPLIT')
ob_cube_005.location = (-1.291, -1.422, 0.1243)
ob_cube_005.scale = (0.4648, 0.4648, 0.0793)
ob_cube_005.lineart.crease_threshold = 0.0
_m = ob_cube_005.modifiers.new('EdgeSplit', 'EDGE_SPLIT')
ob_cube_004.location = (0.1041, -1.422, 0.1243)
ob_cube_004.scale = (0.4648, 0.4648, 0.0793)
ob_cube_004.lineart.crease_threshold = 0.0
_m = ob_cube_004.modifiers.new('EdgeSplit', 'EDGE_SPLIT')
ob_cube_003.location = (1.359, -1.422, 0.1243)
ob_cube_003.scale = (0.4648, 0.4648, 0.0793)
ob_cube_003.lineart.crease_threshold = 0.0
_m = ob_cube_003.modifiers.new('EdgeSplit', 'EDGE_SPLIT')
ob_cube_002.location = (-0.8549, 0.0, 0.1521)
ob_cube_002.scale = (-0.06749, 0.451, 0.146)
ob_cube_002.lock_rotations_4d = False
ob_cube_002.empty_display_type = 'ARROWS'
ob_cube_002.lineart.crease_threshold = 0.0
ob_cube_001.location = (0.9215, 0.0, 0.1521)
ob_cube_001.scale = (-0.06749, 0.451, 0.146)
ob_cube_001.lock_rotations_4d = False
ob_cube_001.empty_display_type = 'ARROWS'
ob_cube_001.lineart.crease_threshold = 0.0
ob_spot.location = (0.0, 0.0, 9.244)
ob_spot.lineart.crease_threshold = 0.0
ob_plane.location = (0.0, 0.0, 0.0)
ob_plane.scale = (6.053, 6.422, 2.0)
ob_plane.lineart.crease_threshold = 0.0
ob_cube.location = (0.0, 0.0, 0.5433)
ob_cube.scale = (1.92, 0.8451, 0.06646)
ob_cube.lock_rotations_4d = False
ob_cube.empty_display_type = 'ARROWS'
ob_cube.lineart.crease_threshold = 0.0
ob_lamp.location = (4.076, 31.23, 4.51)
ob_lamp.rotation_euler = (1.384, -0.01444, 3.307)
ob_lamp.lock_rotations_4d = False
ob_lamp.empty_display_type = 'ARROWS'
ob_lamp.color = (0.0, 0.0, 0.0, 0.0)
ob_lamp.lineart.crease_threshold = 0.0
ob_camera.location = (6.892, -1.296, 1.168)
ob_camera.rotation_euler = (1.484, -4.764e-05, 1.372)
ob_camera.lock_rotations_4d = False
ob_camera.empty_display_type = 'ARROWS'
ob_camera.color = (0.0, 0.0, 0.0, 0.0)
ob_camera.display_type = 'WIRE'
ob_camera.lineart.crease_threshold = 0.0

# ---- collection membership
col_collection_1.objects.link(ob_cube_022)
col_collection_1.objects.link(ob_cube_021)
col_collection_1.objects.link(ob_cube_020)
col_collection_1.objects.link(ob_cube_019)
col_collection_1.objects.link(ob_cube_018)
col_collection_1.objects.link(ob_cube_017)
col_collection_1.objects.link(ob_cube_016)
col_collection_1.objects.link(ob_cube_015)
col_collection_1.objects.link(ob_cube_014)
col_collection_1.objects.link(ob_cube_013)
col_collection_1.objects.link(ob_cube_012)
col_collection_1.objects.link(ob_cube_011)
col_collection_1.objects.link(ob_cylinder_005)
col_collection_1.objects.link(ob_cylinder_004)
col_collection_1.objects.link(ob_cylinder_003)
col_collection_1.objects.link(ob_cylinder_002)
col_collection_1.objects.link(ob_cylinder_001)
col_collection_1.objects.link(ob_cylinder)
col_collection_1.objects.link(ob_cube_010)
col_collection_1.objects.link(ob_cube_009)
col_collection_1.objects.link(ob_cube_008)
col_collection_1.objects.link(ob_cube_005)
col_collection_1.objects.link(ob_cube_004)
col_collection_1.objects.link(ob_cube_003)
col_collection_1.objects.link(ob_cube_002)
col_collection_1.objects.link(ob_cube_001)
col_collection_1.objects.link(ob_spot)
col_collection_1.objects.link(ob_plane)
col_collection_1.objects.link(ob_cube)
col_collection_1.objects.link(ob_lamp)
col_collection_1.objects.link(ob_camera)

# ---- scene / render settings (as saved in the file)
scene.camera = ob_camera
scene.frame_start = 1; scene.frame_end = 250; scene.frame_set(1)
scene.render.engine = 'CYCLES'
scene.render.image_settings.color_depth = '16'
scene.render.resolution_x = 2160
scene.render.resolution_y = 900
scene.render.dither_intensity = 0.0
scene.cycles.use_denoising = False
scene.cycles.samples = 500
scene.cycles.sampling_pattern = 'TABULATED_SOBOL'
scene.cycles.light_sampling_threshold = 0.0
scene.cycles.use_adaptive_sampling = False
scene.cycles.use_light_tree = False
scene.cycles.blur_glossy = 0.0
scene.cycles.volume_bounces = 1
scene.cycles.pixel_filter_type = 'GAUSSIAN'
scene.cycles.sample_clamp_indirect = 0.0
scene.view_settings.view_transform = 'Standard'
scene.view_settings.exposure = -0.6593
scene.view_settings.use_curve_mapping = True
scene.view_settings.curve_mapping.use_clip = True
scene.view_settings.curve_mapping.clip_max_x = 1.0
scene.view_settings.curve_mapping.clip_max_y = 1.0
scene.view_settings.curve_mapping.extend = 'EXTRAPOLATED'
scene.view_settings.curve_mapping.white_level = (1.0, 1.0, 1.0)
_c = scene.view_settings.curve_mapping.curves[0]
while len(_c.points) > 2: _c.points.remove(_c.points[-1])
_c.points[0].location = (0.0, 0.0); _c.points[0].handle_type = 'AUTO'
_c.points[1].location = (1.0, 1.0); _c.points[1].handle_type = 'AUTO'
_c = scene.view_settings.curve_mapping.curves[1]
while len(_c.points) > 2: _c.points.remove(_c.points[-1])
_c.points[0].location = (0.0, 0.0); _c.points[0].handle_type = 'AUTO'
_c.points[1].location = (1.0, 1.0); _c.points[1].handle_type = 'AUTO'
_c = scene.view_settings.curve_mapping.curves[2]
while len(_c.points) > 2: _c.points.remove(_c.points[-1])
_c.points[0].location = (0.0, 0.0); _c.points[0].handle_type = 'AUTO'
_c.points[1].location = (1.0, 1.0); _c.points[1].handle_type = 'AUTO'
_c = scene.view_settings.curve_mapping.curves[3]
while len(_c.points) > 2: _c.points.remove(_c.points[-1])
_c.points[0].location = (0.04011, 0.0); _c.points[0].handle_type = 'AUTO'
_c.points[1].location = (0.46524, 0.59375); _c.points[1].handle_type = 'AUTO'
_p = _c.points.new(1.0, 1.0); _p.handle_type = 'AUTO'
scene.view_settings.curve_mapping.update()
bpy.context.view_layer.update()
